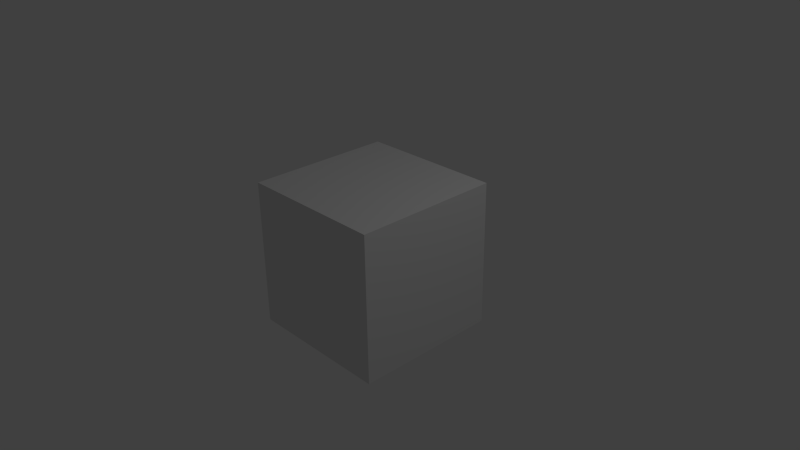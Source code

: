 # Source: revan.blend  (saved by Blender 2.68.0; exported with 4.5.12 LTS)
import bpy
from mathutils import Matrix  # noqa: F401  (used for matrix-valued properties, if any)

bpy.ops.wm.read_factory_settings(use_empty=True)
scene = bpy.context.scene
scene.name = 'Scene'

# ---- collections
col_collection_1 = bpy.data.collections.new('Collection 1'); scene.collection.children.link(col_collection_1)

# ---- materials (node trees are filled in below, after node groups)
mat_material = bpy.data.materials.new('Material')
mat_material.alpha_threshold = 0.0
mat_material.use_transparent_shadow = False
mat_material.roughness = 0.5
mat_material.line_color = (0.0, 0.0, 0.0, 1.0)

# ---- material node trees

# ---- world
world_world = bpy.data.worlds.new('World'); scene.world = world_world
world_world.color = (0.05088, 0.05088, 0.05088)
world_world.use_sun_shadow = False
world_world.sun_shadow_jitter_overblur = 0.0
world_world.cycles.sampling_method = 'MANUAL'
world_world.cycles.sample_map_resolution = 256

# ---- cameras
cam_camera = bpy.data.cameras.new('Camera')
cam_camera.clip_end = 100.0
cam_camera.lens = 35.0
cam_camera.sensor_width = 32.0
cam_camera.sensor_height = 18.0
cam_camera.ortho_scale = 7.314
cam_camera.dof.focus_distance = 0.0
cam_camera.dof.aperture_fstop = 128.0

# ---- lights
light_lamp = bpy.data.lights.new('Lamp', 'POINT')
light_lamp.transmission_factor = 0.0
light_lamp.cutoff_distance = 30.0
light_lamp.energy = 100.0
light_lamp.shadow_buffer_clip_start = 1.001
light_lamp.shadow_soft_size = 0.1
light_lamp.shadow_maximum_resolution = 0.006
light_lamp.use_absolute_resolution = True
light_lamp.cycles.use_multiple_importance_sampling = False

# ---- meshes
me_chest = bpy.data.meshes.new('chest')
me_chest.from_pydata([(-1.894, 77.56, -4.613), (-3.034, 77.13, -3.527), (-2.826, 78.32, -3.105), (-1.802, 78.99, -3.601), (0.0, 79.21, -3.773), (0.0, 77.72, -4.946), (-1.83, 75.77, -4.986), (0.0, 75.86, -5.436), (-2.952, 75.6, -3.858), (-3.185, 75.49, -2.548), (-1.764, 79.61, -2.012), (-1.742, 79.56, -0.09448), (0.0, 79.88, -0.07113), (-2.987, 78.48, -1.906), (-2.81, 78.32, -0.2401), (-3.215, 76.83, -2.059), (-3.017, 76.82, -0.5041), (0.0, 79.84, -2.065), (-2.939, 75.51, -0.632), (-1.07, 71.09, 0.5476), (-0.4099, 71.09, 0.8279), (0.0, 71.09, 0.9063), (1.894, 77.56, -4.613), (2.832, 78.32, -3.112), (3.038, 77.12, -3.534), (1.802, 78.99, -3.601), (1.83, 75.77, -4.986), (2.954, 75.6, -3.865), (3.189, 75.49, -2.555), (1.773, 79.61, -2.016), (1.742, 79.56, -0.09448), (2.996, 78.47, -1.912), (2.81, 78.32, -0.2401), (3.027, 76.82, -0.511), (3.222, 76.83, -2.066), (2.947, 75.51, -0.6387), (1.077, 71.08, 0.5453), (0.4099, 71.09, 0.8279), (-0.8541, 70.87, 1.43), (-1.766, 71.16, 1.152), (-2.043, 72.8, 1.321), (-2.507, 72.99, -0.2612), (-2.324, 72.19, -0.3443), (-2.206, 71.56, -0.1137), (-1.516, 72.6, 2.226), (-2.369, 73.86, 1.421), (0.0, 73.34, 3.474), (-0.2388, 73.32, 3.427), (-0.2048, 72.73, 3.398), (-0.8171, 70.88, 2.382), (-1.319, 70.99, 1.901), (-0.3716, 70.84, 1.593), (-0.982, 71.9, 2.628), (-0.3596, 70.8, 2.743), (-0.1495, 71.83, 3.321), (-2.887, 74.78, -0.1495), (-2.763, 74.03, -0.1975), (-2.498, 74.48, 1.462), (-2.598, 75.36, 1.552), (-1.531, 78.89, 1.96), (-1.684, 79.63, 0.4706), (-2.831, 78.36, 0.3397), (0.009013, 79.22, 2.07), (-3.13, 76.83, 0.1637), (-2.769, 76.52, 1.541), (-2.533, 77.87, 1.667), (-2.006, 77.27, 2.641), (-2.01, 76.29, 2.73), (-0.9814, 76.27, 3.414), (-1.166, 77.64, 3.104), (0.0, 76.29, 3.644), (0.0, 77.83, 3.306), (-2.736, 75.38, 1.618), (-1.975, 75.28, 2.791), (-1.977, 75.46, 2.784), (0.009154, 75.4, 3.662), (-0.9135, 75.41, 3.428), (-0.9125, 75.25, 3.419), (-2.749, 75.57, 1.598), (-3.135, 75.71, 0.02144), (0.007583, 80.01, 0.506), (-0.8605, 75.24, 3.276), (0.0, 75.24, 3.504), (-1.866, 75.26, 2.679), (-2.957, 75.5, -0.06761), (-3.095, 75.47, 0.1728), (-1.034, 71.84, 2.954), (-0.5983, 71.81, 3.328), (-1.239, 72.7, 2.983), (-0.5288, 71.01, 3.156), (-0.2196, 70.98, 3.268), (-0.4178, 70.33, 2.952), (-0.2287, 70.35, 3.062), (-1.852, 74.72, 2.919), (-1.837, 73.84, 2.708), (-1.515, 73.64, 2.937), (-1.768, 73.88, 2.66), (-1.566, 73.4, 2.677), (-1.465, 73.68, 2.876), (-2.083, 74.75, 2.703), (-2.187, 74.07, 2.426), (-2.047, 73.72, 2.306), (-2.134, 74.11, 2.352), (-1.364, 72.76, 2.729), (-1.123, 71.85, 2.729), (-1.203, 72.72, 2.92), (-0.8661, 71.11, 2.694), (-0.9832, 71.85, 2.885), (-2.186, 74.35, 2.335), (-2.637, 74.95, 1.752), (-2.533, 74.06, 1.837), (-0.6156, 72.79, 3.412), (-0.2766, 72.59, 3.576), (-0.2899, 72.77, 3.504), (-0.2859, 73.3, 3.504), (-0.6061, 72.81, 3.374), (-0.6908, 70.58, 2.679), (-0.7715, 71.11, 2.806), (-0.1327, 71.03, 3.124), (-0.2372, 71.79, 3.479), (-0.1294, 70.4, 2.931), (-1.783, 74.75, 2.868), (-2.261, 74.34, 2.41), (-1.998, 74.78, 2.666), (-2.259, 74.83, 2.397), (-1.866, 73.76, 2.124), (-1.193, 72.8, 2.618), (-0.7876, 71.14, 2.619), (-2.704, 74.92, 1.799), (-2.609, 75.03, 1.758), (-2.721, 75.01, 1.803), (-2.306, 74.37, 1.667), (-2.53, 74.37, 1.836), (-2.228, 74.07, 1.651), (-0.8163, 71.1, 2.918), (-0.6437, 70.53, 2.811), (-0.8269, 73.65, 3.3), (-1.252, 74.66, 3.363), (-0.8803, 73.62, 3.388), (-1.427, 73.45, 2.539), (-1.191, 74.7, 3.271), (-0.2317, 74.63, 3.397), (-1.091, 74.7, 3.109), (-0.5088, 70.62, 2.629), (-0.6053, 70.55, 2.737), (-0.3093, 72.75, 3.572), (-2.362, 74.8, 2.406), (-0.3814, 70.37, 2.86), (0.0, 70.84, 1.663), (0.007153, 71.71, 3.322), (0.007647, 72.53, 3.442), (0.0, 70.81, 2.857), (-0.2978, 74.63, 3.527), (-2.482, 74.96, 1.641), (-0.4076, 70.57, 2.69), (-2.046, 74.83, 2.249), (-2.447, 75.03, 1.649), (-1.565, 74.75, 2.769), (-1.836, 74.78, 2.557), (-0.3264, 70.44, 2.781), (0.008568, 74.62, 3.449), (0.0, 75.24, 3.655), (1.766, 71.16, 1.152), (0.8634, 70.87, 1.428), (2.054, 72.8, 1.316), (2.324, 72.19, -0.3443), (2.514, 72.98, -0.2667), (2.211, 71.56, -0.1176), (1.528, 72.6, 2.222), (2.38, 73.86, 1.415), (0.2202, 72.73, 3.397), (0.2548, 73.32, 3.427), (1.33, 70.99, 1.898), (0.8285, 70.88, 2.381), (0.3812, 70.84, 1.592), (0.9949, 71.9, 2.626), (0.1639, 71.83, 3.321), (0.3596, 70.8, 2.743), (2.887, 74.78, -0.1495), (2.771, 74.03, -0.2038), (2.611, 75.36, 1.547), (2.498, 74.48, 1.462), (1.531, 78.89, 1.96), (2.845, 78.36, 0.3333), (1.699, 79.63, 0.4667), (3.141, 76.83, 0.1566), (2.549, 77.86, 1.661), (2.783, 76.52, 1.535), (2.023, 77.27, 2.637), (2.027, 76.29, 2.725), (1.185, 77.64, 3.101), (0.9814, 76.27, 3.414), (2.749, 75.37, 1.612), (1.994, 75.45, 2.779), (1.975, 75.28, 2.791), (0.9125, 75.25, 3.419), (0.9313, 75.41, 3.426), (3.146, 75.71, 0.0143), (2.763, 75.57, 1.592), (0.8605, 75.24, 3.276), (1.882, 75.26, 2.675), (2.967, 75.5, -0.07434), (3.105, 75.46, 0.1658), (1.047, 71.84, 2.952), (1.253, 72.7, 2.98), (0.6127, 71.81, 3.326), (0.2332, 70.98, 3.268), (0.5421, 71.01, 3.155), (0.2287, 70.35, 3.062), (0.4301, 70.33, 2.951), (1.868, 74.72, 2.915), (1.53, 73.64, 2.934), (1.837, 73.84, 2.708), (1.768, 73.88, 2.66), (1.465, 73.68, 2.876), (1.566, 73.4, 2.677), (2.099, 74.75, 2.698), (2.202, 74.07, 2.421), (2.061, 73.72, 2.301), (2.149, 74.1, 2.347), (1.378, 72.75, 2.726), (1.203, 72.72, 2.92), (1.136, 71.85, 2.727), (0.9967, 71.85, 2.883), (0.8784, 71.11, 2.692), (2.186, 74.35, 2.335), (2.651, 74.95, 1.746), (2.546, 74.06, 1.831), (0.631, 72.79, 3.411), (0.2922, 72.59, 3.575), (0.3055, 72.77, 3.504), (0.6215, 72.81, 3.373), (0.302, 73.3, 3.504), (0.7841, 71.11, 2.804), (0.6908, 70.58, 2.679), (0.146, 71.03, 3.124), (0.2372, 71.79, 3.479), (0.1417, 70.4, 2.931), (1.799, 74.75, 2.864), (2.261, 74.34, 2.41), (2.013, 74.78, 2.662), (2.259, 74.83, 2.397), (1.879, 73.76, 2.119), (1.193, 72.8, 2.618), (0.7876, 71.14, 2.619), (2.717, 74.91, 1.793), (2.609, 75.03, 1.758), (2.735, 75.01, 1.797), (2.543, 74.37, 1.83), (2.319, 74.37, 1.661), (2.228, 74.07, 1.651), (0.8292, 71.1, 2.916), (0.6558, 70.52, 2.81), (0.8428, 73.65, 3.298), (0.8964, 73.62, 3.386), (1.269, 74.66, 3.36), (1.441, 73.45, 2.536), (1.208, 74.7, 3.269), (1.107, 74.7, 3.107), (0.2487, 74.63, 3.396), (0.5088, 70.62, 2.629), (0.6053, 70.55, 2.737), (0.3093, 72.75, 3.572), (2.377, 74.8, 2.401), (0.3935, 70.37, 2.86), (0.2978, 74.63, 3.527), (2.495, 74.96, 1.635), (0.4076, 70.57, 2.69), (2.447, 75.03, 1.649), (2.061, 74.83, 2.244), (1.851, 74.78, 2.553), (1.581, 74.75, 2.766), (0.3383, 70.43, 2.78), (-1.894, 77.56, -4.613), (-3.036, 77.13, -3.531), (-2.829, 78.32, -3.109), (-1.802, 78.99, -3.601), (0.0, 79.21, -3.773), (0.0, 77.72, -4.946), (-1.83, 75.77, -4.986), (0.0, 75.86, -5.436), (-2.953, 75.6, -3.862), (-3.187, 75.49, -2.551), (-1.769, 79.61, -2.014), (-1.742, 79.56, -0.09448), (0.0, 79.88, -0.07113), (-2.991, 78.47, -1.909), (-2.81, 78.32, -0.2401), (-3.218, 76.83, -2.062), (-3.022, 76.82, -0.5075), (0.0, 79.84, -2.065), (-2.943, 75.51, -0.6353), (-1.074, 71.09, 0.5464), (-0.4099, 71.09, 0.8279), (0.0, 71.09, 0.9063), (1.83, 75.77, -4.986), (2.953, 75.6, -3.862), (3.187, 75.49, -2.551), (2.943, 75.51, -0.6353), (1.074, 71.09, 0.5464), (0.4099, 71.09, 0.8279), (-0.8587, 70.87, 1.429), (-1.766, 71.16, 1.152), (-2.048, 72.8, 1.319), (-2.511, 72.98, -0.2639), (-2.324, 72.19, -0.3443), (-2.209, 71.56, -0.1157), (-1.522, 72.6, 2.224), (-2.375, 73.86, 1.418), (0.0, 73.34, 3.474), (-0.2468, 73.32, 3.427), (-0.2125, 72.73, 3.398), (-0.8228, 70.88, 2.381), (-1.324, 70.99, 1.9), (-0.3764, 70.84, 1.593), (-0.9884, 71.9, 2.627), (-0.3596, 70.8, 2.743), (-0.1567, 71.83, 3.321), (-2.887, 74.78, -0.1495), (-2.767, 74.03, -0.2007), (-2.498, 74.48, 1.462), (-2.605, 75.36, 1.55), (-1.531, 78.89, 1.96), (-1.691, 79.63, 0.4687), (-2.838, 78.36, 0.3365), (0.0, 79.22, 2.07), (-3.135, 76.83, 0.1602), (-2.776, 76.52, 1.538), (-2.541, 77.87, 1.664), (-2.014, 77.27, 2.639), (-2.018, 76.29, 2.727), (-0.9814, 76.27, 3.414), (-1.176, 77.64, 3.103), (0.0, 76.29, 3.644), (0.0, 77.83, 3.306), (-2.742, 75.37, 1.615), (-1.975, 75.28, 2.791), (-1.985, 75.45, 2.782), (0.0, 75.4, 3.662), (-0.9224, 75.41, 3.427), (-0.9125, 75.25, 3.419), (-2.756, 75.57, 1.595), (-3.14, 75.71, 0.01787), (0.0, 80.01, 0.506), (-0.8605, 75.24, 3.276), (0.0, 75.24, 3.504), (-1.874, 75.26, 2.677), (-2.962, 75.5, -0.07097), (-3.1, 75.47, 0.1693), (-1.041, 71.84, 2.953), (-0.6055, 71.81, 3.327), (-1.246, 72.7, 2.981), (-0.5355, 71.01, 3.155), (-0.2264, 70.98, 3.268), (-0.4239, 70.33, 2.951), (-0.2287, 70.35, 3.062), (-1.86, 74.72, 2.917), (-1.837, 73.84, 2.708), (-1.523, 73.64, 2.935), (-1.768, 73.88, 2.66), (-1.566, 73.4, 2.677), (-1.465, 73.68, 2.876), (-2.091, 74.75, 2.7), (-2.195, 74.07, 2.423), (-2.054, 73.72, 2.303), (-2.141, 74.11, 2.35), (-1.371, 72.76, 2.728), (-1.13, 71.85, 2.728), (-1.203, 72.72, 2.92), (-0.8722, 71.11, 2.693), (-0.99, 71.85, 2.884), (-2.186, 74.35, 2.335), (-2.644, 74.95, 1.749), (-2.54, 74.06, 1.834), (-0.6233, 72.79, 3.412), (-0.2844, 72.59, 3.575), (-0.2977, 72.77, 3.504), (-0.294, 73.3, 3.504), (-0.6138, 72.81, 3.373), (-0.6908, 70.58, 2.679), (-0.7778, 71.11, 2.805), (-0.1393, 71.03, 3.124), (-0.2372, 71.79, 3.479), (-0.1355, 70.4, 2.931), (-1.791, 74.75, 2.866), (-2.261, 74.34, 2.41), (-2.006, 74.78, 2.664), (-2.259, 74.83, 2.397), (-1.873, 73.76, 2.121), (-1.193, 72.8, 2.618), (-0.7876, 71.14, 2.619), (-2.711, 74.92, 1.796), (-2.609, 75.03, 1.758), (-2.728, 75.01, 1.8), (-2.312, 74.37, 1.664), (-2.536, 74.37, 1.833), (-2.228, 74.07, 1.651), (-0.8228, 71.1, 2.917), (-0.6498, 70.52, 2.811), (-0.8348, 73.65, 3.299), (-1.26, 74.66, 3.362), (-0.8884, 73.62, 3.387), (-1.434, 73.45, 2.537), (-1.199, 74.7, 3.27), (-0.2402, 74.63, 3.397), (-1.099, 74.7, 3.108), (-0.5088, 70.62, 2.629), (-0.6053, 70.55, 2.737), (-0.3093, 72.75, 3.572), (-2.369, 74.8, 2.404), (-0.3875, 70.37, 2.86), (0.0, 70.84, 1.663), (0.0, 71.71, 3.322), (0.0, 72.53, 3.442), (0.0, 70.81, 2.857), (-0.2978, 74.63, 3.527), (-2.489, 74.96, 1.638), (-0.4076, 70.57, 2.69), (-2.053, 74.83, 2.247), (-2.447, 75.03, 1.649), (-1.573, 74.75, 2.767), (-1.843, 74.78, 2.555), (-0.3324, 70.43, 2.781), (0.0, 74.62, 3.449), (0.0, 75.24, 3.655), (2.324, 72.19, -0.3443), (2.511, 72.98, -0.2639), (2.209, 71.56, -0.1157), (2.887, 74.78, -0.1495), (2.767, 74.03, -0.2007), (2.962, 75.5, -0.07097), (1.894, 77.56, -4.613), (3.036, 77.13, -3.531), (2.829, 78.32, -3.109), (1.802, 78.99, -3.601), (1.83, 75.77, -4.986), (2.953, 75.6, -3.862), (3.187, 75.49, -2.551), (1.769, 79.61, -2.014), (1.742, 79.56, -0.09448), (2.991, 78.47, -1.909), (2.81, 78.32, -0.2401), (3.218, 76.83, -2.062), (3.022, 76.82, -0.5075), (2.943, 75.51, -0.6353), (1.074, 71.09, 0.5464), (0.4099, 71.09, 0.8279), (0.8587, 70.87, 1.429), (1.766, 71.16, 1.152), (2.048, 72.8, 1.319), (2.511, 72.98, -0.2639), (2.324, 72.19, -0.3443), (2.209, 71.56, -0.1157), (1.522, 72.6, 2.224), (2.375, 73.86, 1.418), (0.2468, 73.32, 3.427), (0.2125, 72.73, 3.398), (0.8228, 70.88, 2.381), (1.324, 70.99, 1.9), (0.3764, 70.84, 1.593), (0.9884, 71.9, 2.627), (0.3596, 70.8, 2.743), (0.1567, 71.83, 3.321), (2.887, 74.78, -0.1495), (2.767, 74.03, -0.2007), (2.498, 74.48, 1.462), (2.605, 75.36, 1.55), (1.531, 78.89, 1.96), (1.691, 79.63, 0.4687), (2.838, 78.36, 0.3365), (3.135, 76.83, 0.1602), (2.776, 76.52, 1.538), (2.541, 77.87, 1.664), (2.014, 77.27, 2.639), (2.018, 76.29, 2.727), (0.9814, 76.27, 3.414), (1.176, 77.64, 3.103), (2.742, 75.37, 1.615), (1.975, 75.28, 2.791), (1.985, 75.45, 2.782), (0.9224, 75.41, 3.427), (0.9125, 75.25, 3.419), (2.756, 75.57, 1.595), (3.14, 75.71, 0.01787), (0.8605, 75.24, 3.276), (1.874, 75.26, 2.677), (2.962, 75.5, -0.07097), (3.1, 75.47, 0.1693), (1.041, 71.84, 2.953), (0.6055, 71.81, 3.327), (1.246, 72.7, 2.981), (0.5355, 71.01, 3.155), (0.2264, 70.98, 3.268), (0.4239, 70.33, 2.951), (0.2287, 70.35, 3.062), (1.86, 74.72, 2.917), (1.837, 73.84, 2.708), (1.523, 73.64, 2.935), (1.768, 73.88, 2.66), (1.566, 73.4, 2.677), (1.465, 73.68, 2.876), (2.091, 74.75, 2.7), (2.195, 74.07, 2.423), (2.054, 73.72, 2.303), (2.141, 74.11, 2.35), (1.371, 72.76, 2.728), (1.13, 71.85, 2.728), (1.203, 72.72, 2.92), (0.8722, 71.11, 2.693), (0.99, 71.85, 2.884), (2.186, 74.35, 2.335), (2.644, 74.95, 1.749), (2.54, 74.06, 1.834), (0.6233, 72.79, 3.412), (0.2844, 72.59, 3.575), (0.2977, 72.77, 3.504), (0.294, 73.3, 3.504), (0.6138, 72.81, 3.373), (0.6908, 70.58, 2.679), (0.7778, 71.11, 2.805), (0.1393, 71.03, 3.124), (0.2372, 71.79, 3.479), (0.1355, 70.4, 2.931), (1.791, 74.75, 2.866), (2.261, 74.34, 2.41), (2.006, 74.78, 2.664), (2.259, 74.83, 2.397), (1.873, 73.76, 2.121), (1.193, 72.8, 2.618), (0.7876, 71.14, 2.619), (2.711, 74.92, 1.796), (2.609, 75.03, 1.758), (2.728, 75.01, 1.8), (2.312, 74.37, 1.664), (2.536, 74.37, 1.833), (2.228, 74.07, 1.651), (0.8228, 71.1, 2.917), (0.6498, 70.52, 2.811), (0.8348, 73.65, 3.299), (1.26, 74.66, 3.362), (0.8884, 73.62, 3.387), (1.434, 73.45, 2.537), (1.199, 74.7, 3.27), (0.2402, 74.63, 3.397), (1.099, 74.7, 3.108), (0.5088, 70.62, 2.629), (0.6053, 70.55, 2.737), (0.3093, 72.75, 3.572), (2.369, 74.8, 2.404), (0.3875, 70.37, 2.86), (0.2978, 74.63, 3.527), (2.489, 74.96, 1.638), (0.4076, 70.57, 2.69), (2.053, 74.83, 2.247), (2.447, 75.03, 1.649), (1.573, 74.75, 2.767), (1.843, 74.78, 2.555), (0.3324, 70.43, 2.781)], [], [(0, 2, 1), (3, 5, 4), (1, 9, 8), (0, 7, 5), (1, 6, 0), (10, 12, 11), (13, 11, 14), (13, 16, 15), (2, 15, 1), (10, 2, 3), (17, 3, 4), (18, 15, 16), (2, 0, 3), (5, 3, 0), (9, 1, 15), (7, 0, 6), (6, 1, 8), (12, 10, 17), (11, 13, 10), (16, 13, 14), (15, 2, 13), (2, 10, 13), (3, 17, 10), (15, 18, 9), (22, 24, 23), (25, 4, 5), (24, 27, 28), (22, 5, 7), (24, 22, 26), (29, 30, 12), (31, 32, 30), (31, 34, 33), (23, 24, 34), (29, 25, 23), (17, 4, 25), (35, 33, 34), (23, 25, 22), (5, 22, 25), (28, 34, 24), (7, 26, 22), (26, 27, 24), (12, 17, 29), (30, 29, 31), (33, 32, 31), (34, 31, 23), (23, 31, 29), (25, 29, 17), (34, 28, 35), (19, 39, 38), (38, 20, 19), (40, 42, 41), (43, 42, 39), (44, 39, 40), (45, 44, 40), (46, 48, 47), (38, 50, 49), (49, 51, 38), (50, 52, 49), (49, 54, 53), (55, 45, 56), (55, 58, 57), (45, 41, 56), (59, 61, 60), (60, 62, 59), (63, 65, 64), (66, 64, 65), (67, 69, 68), (70, 69, 71), (69, 65, 59), (71, 59, 62), (72, 74, 73), (75, 77, 76), (77, 74, 76), (72, 79, 78), (11, 60, 61), (12, 80, 60), (14, 61, 63), (58, 72, 73), (81, 77, 82), (83, 73, 77), (84, 85, 58), (16, 63, 79), (85, 84, 18), (67, 78, 64), (70, 76, 68), (68, 74, 67), (64, 79, 63), (86, 88, 87), (87, 90, 89), (89, 92, 91), (93, 95, 94), (96, 98, 97), (99, 94, 100), (101, 102, 96), (103, 105, 104), (104, 107, 106), (108, 102, 109), (101, 110, 102), (105, 103, 98), (111, 112, 87), (113, 115, 114), (106, 117, 116), (105, 88, 86), (118, 90, 119), (92, 120, 91), (96, 94, 98), (121, 93, 99), (98, 95, 88), (108, 122, 102), (102, 100, 94), (123, 99, 124), (125, 101, 97), (126, 103, 104), (52, 104, 127), (128, 122, 108), (129, 124, 130), (109, 132, 131), (101, 125, 110), (132, 110, 133), (107, 86, 134), (117, 134, 135), (136, 138, 137), (139, 97, 103), (54, 119, 112), (111, 88, 95), (48, 113, 114), (140, 142, 141), (127, 106, 143), (143, 116, 144), (90, 118, 120), (93, 121, 137), (137, 140, 136), (112, 111, 145), (130, 146, 122), (129, 130, 109), (86, 87, 89), (134, 89, 135), (95, 93, 137), (135, 91, 147), (99, 122, 146), (112, 145, 48), (21, 51, 148), (54, 150, 149), (148, 53, 151), (151, 54, 149), (111, 138, 115), (114, 136, 152), (47, 114, 152), (111, 115, 113), (48, 145, 113), (152, 136, 140), (90, 87, 119), (92, 89, 90), (93, 94, 99), (99, 100, 122), (101, 96, 97), (104, 105, 107), (106, 107, 117), (109, 102, 132), (98, 103, 97), (114, 115, 136), (116, 117, 144), (105, 86, 107), (118, 119, 54), (91, 120, 147), (98, 94, 95), (121, 99, 123), (98, 88, 105), (102, 122, 100), (102, 94, 96), (124, 99, 146), (125, 97, 139), (126, 104, 52), (127, 104, 106), (128, 108, 109), (130, 124, 146), (109, 131, 153), (110, 125, 133), (132, 133, 131), (107, 134, 117), (117, 135, 144), (139, 103, 126), (54, 112, 48), (111, 95, 138), (48, 114, 47), (140, 141, 152), (143, 106, 116), (143, 144, 154), (90, 120, 92), (137, 121, 140), (130, 122, 128), (109, 130, 128), (86, 89, 134), (135, 89, 91), (95, 137, 138), (135, 147, 144), (115, 138, 136), (47, 152, 141), (111, 113, 145), (129, 156, 155), (123, 158, 157), (124, 155, 158), (109, 153, 156), (121, 157, 142), (147, 159, 154), (147, 120, 159), (87, 112, 119), (87, 88, 111), (102, 110, 132), (52, 50, 44), (139, 126, 44), (139, 44, 125), (133, 125, 45), (133, 45, 57), (153, 58, 156), (58, 153, 57), (57, 153, 131), (141, 81, 82), (141, 142, 81), (47, 141, 46), (46, 141, 160), (83, 81, 142), (83, 142, 157), (83, 157, 158), (83, 158, 155), (58, 83, 156), (156, 83, 155), (85, 18, 79), (39, 19, 43), (20, 38, 51), (42, 40, 39), (39, 44, 50), (44, 45, 125), (48, 46, 150), (50, 38, 39), (51, 49, 53), (54, 49, 52), (45, 55, 57), (58, 55, 84), (41, 45, 40), (61, 59, 65), (62, 60, 80), (65, 63, 61), (64, 66, 67), (69, 67, 66), (69, 70, 68), (65, 69, 66), (59, 71, 69), (74, 72, 78), (77, 75, 161), (74, 77, 73), (79, 72, 85), (11, 61, 14), (12, 60, 11), (14, 63, 16), (58, 73, 83), (82, 77, 161), (83, 77, 81), (58, 85, 72), (16, 79, 18), (78, 67, 74), (76, 70, 75), (74, 68, 76), (79, 64, 78), (51, 21, 20), (150, 54, 48), (53, 148, 51), (54, 151, 53), (129, 155, 124), (123, 157, 121), (124, 158, 123), (109, 156, 129), (121, 142, 140), (147, 154, 144), (52, 44, 126), (133, 57, 131), (54, 52, 127), (120, 154, 159), (154, 127, 143), (120, 127, 154), (54, 127, 118), (118, 127, 120), (160, 141, 82), (36, 163, 162), (163, 36, 37), (164, 166, 165), (167, 162, 165), (168, 164, 162), (169, 164, 168), (46, 171, 170), (163, 173, 172), (173, 163, 174), (172, 173, 175), (173, 177, 176), (178, 179, 169), (178, 181, 180), (169, 179, 166), (182, 184, 183), (184, 182, 62), (185, 187, 186), (188, 186, 187), (189, 191, 190), (70, 71, 190), (190, 182, 186), (71, 62, 182), (192, 194, 193), (75, 196, 195), (195, 196, 193), (192, 198, 197), (30, 183, 184), (12, 184, 80), (32, 185, 183), (180, 194, 192), (199, 82, 195), (200, 195, 194), (201, 180, 202), (33, 197, 185), (202, 35, 201), (189, 187, 198), (70, 191, 196), (191, 189, 193), (187, 185, 197), (203, 205, 204), (205, 207, 206), (207, 209, 208), (210, 212, 211), (213, 215, 214), (216, 217, 212), (218, 213, 219), (220, 222, 221), (222, 224, 223), (225, 226, 219), (218, 219, 227), (221, 214, 220), (228, 205, 229), (230, 232, 231), (224, 234, 233), (221, 203, 204), (235, 236, 206), (208, 209, 237), (213, 214, 212), (238, 216, 210), (214, 204, 211), (225, 219, 239), (219, 212, 217), (240, 241, 216), (242, 215, 218), (243, 222, 220), (175, 244, 222), (245, 225, 239), (246, 247, 241), (226, 249, 248), (218, 227, 242), (248, 250, 227), (223, 251, 203), (233, 252, 251), (253, 255, 254), (256, 220, 215), (176, 229, 236), (228, 211, 204), (170, 232, 230), (257, 259, 258), (244, 260, 224), (260, 261, 234), (206, 237, 235), (210, 255, 238), (255, 253, 257), (229, 262, 228), (247, 239, 263), (246, 226, 247), (203, 207, 205), (251, 252, 207), (211, 255, 210), (252, 264, 209), (216, 263, 239), (229, 170, 262), (21, 148, 174), (176, 149, 150), (148, 151, 177), (151, 149, 176), (228, 231, 254), (232, 265, 253), (171, 265, 232), (228, 230, 231), (170, 230, 262), (265, 257, 253), (206, 236, 205), (208, 206, 207), (210, 216, 212), (216, 239, 217), (218, 215, 213), (222, 223, 221), (224, 233, 223), (226, 248, 219), (214, 215, 220), (232, 253, 231), (234, 261, 233), (221, 223, 203), (235, 176, 236), (209, 264, 237), (214, 211, 212), (238, 240, 216), (214, 221, 204), (219, 217, 239), (219, 213, 212), (241, 263, 216), (242, 256, 215), (243, 175, 222), (244, 224, 222), (245, 226, 225), (247, 263, 241), (226, 266, 249), (227, 250, 242), (248, 249, 250), (223, 233, 251), (233, 261, 252), (256, 243, 220), (176, 170, 229), (228, 254, 211), (170, 171, 232), (257, 265, 259), (260, 234, 224), (260, 267, 261), (206, 208, 237), (255, 257, 238), (247, 245, 239), (226, 245, 247), (203, 251, 207), (252, 209, 207), (211, 254, 255), (252, 261, 264), (231, 253, 254), (171, 259, 265), (228, 262, 230), (246, 269, 268), (240, 271, 270), (241, 270, 269), (226, 268, 266), (238, 258, 271), (264, 267, 272), (264, 272, 237), (205, 236, 229), (205, 228, 204), (219, 248, 227), (175, 168, 172), (256, 168, 243), (256, 242, 168), (250, 169, 242), (250, 181, 169), (266, 268, 180), (180, 181, 266), (181, 249, 266), (259, 82, 199), (259, 199, 258), (171, 46, 259), (46, 160, 259), (200, 258, 199), (200, 271, 258), (200, 270, 271), (200, 269, 270), (180, 268, 200), (268, 269, 200), (202, 197, 35), (162, 167, 36), (37, 174, 163), (165, 162, 164), (162, 172, 168), (168, 242, 169), (170, 150, 46), (172, 162, 163), (174, 177, 173), (176, 175, 173), (169, 181, 178), (180, 201, 178), (166, 164, 169), (183, 186, 182), (62, 80, 184), (186, 183, 185), (187, 189, 188), (190, 188, 189), (190, 191, 70), (186, 188, 190), (182, 190, 71), (193, 198, 192), (195, 161, 75), (193, 194, 195), (197, 202, 192), (30, 32, 183), (12, 30, 184), (32, 33, 185), (180, 200, 194), (82, 161, 195), (200, 199, 195), (180, 192, 202), (33, 35, 197), (198, 193, 189), (196, 75, 70), (193, 196, 191), (197, 198, 187), (174, 37, 21), (150, 170, 176), (177, 174, 148), (176, 177, 151), (246, 241, 269), (240, 238, 271), (241, 240, 270), (226, 246, 268), (238, 257, 258), (264, 261, 267), (175, 243, 168), (250, 249, 181), (176, 244, 175), (237, 272, 267), (267, 260, 244), (237, 267, 244), (176, 235, 244), (235, 237, 244), (160, 82, 259), (273, 274, 275), (276, 277, 278), (274, 281, 282), (273, 278, 280), (274, 273, 279), (283, 284, 285), (286, 287, 284), (286, 288, 289), (275, 274, 288), (283, 276, 275), (290, 277, 276), (291, 289, 288), (275, 276, 273), (278, 273, 276), (282, 288, 274), (280, 279, 273), (279, 281, 274), (285, 290, 283), (284, 283, 286), (289, 287, 286), (288, 286, 275), (275, 286, 283), (276, 283, 290), (288, 282, 291), (481, 480, 338), (479, 478, 477), (467, 325, 334), (472, 467, 476), (476, 334, 333), (476, 475, 474), (471, 472, 473), (472, 471, 470), (325, 467, 468), (469, 468, 467), (450, 464, 454), (466, 465, 463), (454, 464, 463), (462, 461, 457), (460, 457, 458), (459, 447, 457), (458, 457, 447), (456, 455, 309), (453, 449, 454), (448, 449, 453), (451, 448, 452), (451, 450, 449), (446, 445, 447), (448, 447, 445), (292, 301, 302), (301, 292, 293), (303, 304, 305), (306, 302, 305), (307, 303, 302), (308, 303, 307), (309, 310, 311), (301, 312, 313), (312, 301, 314), (313, 312, 315), (312, 316, 317), (318, 319, 308), (318, 320, 321), (308, 319, 304), (322, 323, 324), (323, 322, 325), (326, 327, 328), (329, 328, 327), (330, 331, 332), (333, 334, 332), (332, 322, 328), (334, 325, 322), (335, 336, 337), (338, 339, 340), (340, 339, 337), (335, 341, 342), (284, 324, 323), (285, 323, 343), (287, 326, 324), (321, 336, 335), (344, 345, 340), (346, 340, 336), (347, 321, 348), (289, 342, 326), (348, 291, 347), (330, 327, 341), (333, 331, 339), (331, 330, 337), (327, 326, 342), (349, 350, 351), (350, 352, 353), (352, 354, 355), (356, 357, 358), (359, 360, 361), (362, 363, 357), (364, 359, 365), (366, 367, 368), (367, 369, 370), (371, 372, 365), (364, 365, 373), (368, 361, 366), (374, 350, 375), (376, 377, 378), (369, 379, 380), (368, 349, 351), (381, 382, 353), (355, 354, 383), (359, 361, 357), (384, 362, 356), (361, 351, 358), (371, 365, 385), (365, 357, 363), (386, 387, 362), (388, 360, 364), (389, 367, 366), (315, 390, 367), (391, 371, 385), (392, 393, 387), (372, 394, 395), (364, 373, 388), (395, 396, 373), (370, 397, 349), (380, 398, 397), (399, 400, 401), (402, 366, 360), (317, 375, 382), (374, 358, 351), (311, 377, 376), (403, 404, 405), (390, 406, 369), (406, 407, 379), (353, 383, 381), (356, 400, 384), (400, 399, 403), (375, 408, 374), (393, 385, 409), (392, 372, 393), (349, 352, 350), (397, 398, 352), (358, 400, 356), (398, 410, 354), (362, 409, 385), (375, 311, 408), (294, 411, 314), (317, 412, 413), (411, 414, 316), (414, 412, 317), (374, 378, 401), (377, 415, 399), (310, 415, 377), (374, 376, 378), (311, 376, 408), (415, 403, 399), (353, 382, 350), (355, 353, 352), (356, 362, 357), (362, 385, 363), (364, 360, 359), (367, 370, 368), (369, 380, 370), (372, 395, 365), (361, 360, 366), (377, 399, 378), (379, 407, 380), (368, 370, 349), (381, 317, 382), (354, 410, 383), (361, 358, 357), (384, 386, 362), (361, 368, 351), (365, 363, 385), (365, 359, 357), (387, 409, 362), (388, 402, 360), (389, 315, 367), (390, 369, 367), (391, 372, 371), (393, 409, 387), (372, 416, 394), (373, 396, 388), (395, 394, 396), (370, 380, 397), (380, 407, 398), (402, 389, 366), (317, 311, 375), (374, 401, 358), (311, 310, 377), (403, 415, 404), (406, 379, 369), (406, 417, 407), (353, 355, 383), (400, 403, 384), (393, 391, 385), (372, 391, 393), (349, 397, 352), (398, 354, 352), (358, 401, 400), (398, 407, 410), (378, 399, 401), (310, 404, 415), (374, 408, 376), (392, 418, 419), (386, 420, 421), (387, 421, 418), (372, 419, 416), (384, 405, 420), (410, 417, 422), (410, 422, 383), (350, 382, 375), (350, 374, 351), (365, 395, 373), (315, 307, 313), (402, 307, 389), (402, 388, 307), (396, 308, 388), (396, 320, 308), (416, 419, 321), (321, 320, 416), (320, 394, 416), (404, 345, 344), (404, 344, 405), (310, 309, 404), (309, 423, 404), (346, 405, 344), (346, 420, 405), (346, 421, 420), (346, 418, 421), (321, 419, 346), (419, 418, 346), (348, 342, 291), (302, 306, 292), (293, 314, 301), (305, 302, 303), (302, 313, 307), (307, 388, 308), (311, 413, 309), (313, 302, 301), (314, 316, 312), (317, 315, 312), (308, 320, 318), (321, 347, 318), (304, 303, 308), (324, 328, 322), (325, 343, 323), (328, 324, 326), (327, 330, 329), (332, 329, 330), (332, 331, 333), (328, 329, 332), (322, 332, 334), (337, 341, 335), (340, 424, 338), (337, 336, 340), (342, 348, 335), (284, 287, 324), (285, 284, 323), (287, 289, 326), (321, 346, 336), (345, 424, 340), (346, 344, 340), (321, 335, 348), (289, 291, 342), (341, 337, 330), (339, 338, 333), (337, 339, 331), (342, 341, 327), (314, 293, 294), (413, 311, 317), (316, 314, 411), (317, 316, 414), (392, 387, 418), (386, 384, 420), (387, 386, 421), (372, 392, 419), (384, 403, 405), (410, 407, 417), (315, 389, 307), (396, 394, 320), (317, 390, 315), (383, 422, 417), (417, 406, 390), (383, 417, 390), (317, 381, 390), (381, 383, 390), (423, 345, 404), (9, 18, 291, 282), (20, 21, 294, 293), (19, 20, 293, 292), (27, 26, 295, 296), (7, 6, 279, 280), (6, 8, 281, 279), (165, 166, 426, 425), (28, 27, 296, 297), (42, 43, 306, 305), (84, 55, 318, 347), (8, 9, 282, 281), (179, 178, 428, 429), (55, 56, 319, 318), (43, 19, 292, 306), (167, 165, 425, 427), (37, 36, 299, 300), (201, 35, 298, 430), (166, 179, 429, 426), (18, 84, 347, 291), (178, 201, 430, 428), (26, 7, 280, 295), (21, 37, 300, 294), (41, 42, 305, 304), (56, 41, 304, 319), (35, 28, 297, 298), (433, 432, 431), (278, 277, 434), (437, 436, 432), (280, 278, 431), (435, 431, 432), (285, 439, 438), (439, 441, 440), (443, 442, 440), (442, 432, 433), (433, 434, 438), (434, 277, 290), (442, 443, 444), (431, 434, 433), (434, 431, 278), (432, 442, 437), (431, 435, 280), (432, 436, 435), (438, 290, 285), (440, 438, 439), (440, 441, 443), (433, 440, 442), (438, 440, 433), (290, 438, 434), (444, 437, 442), (479, 480, 481), (483, 482, 477), (468, 469, 439), (343, 468, 285), (469, 470, 441), (477, 478, 466), (481, 345, 484), (478, 481, 485), (487, 466, 486), (470, 483, 443), (486, 444, 487), (482, 471, 474), (480, 475, 333), (479, 474, 475), (483, 470, 471), (490, 489, 488), (492, 491, 489), (494, 493, 491), (497, 496, 495), (500, 499, 498), (496, 502, 501), (504, 498, 503), (507, 506, 505), (509, 508, 506), (504, 511, 510), (512, 504, 503), (505, 500, 507), (514, 489, 513), (517, 516, 515), (519, 518, 508), (490, 488, 507), (492, 521, 520), (522, 493, 494), (496, 500, 498), (495, 501, 523), (497, 490, 500), (524, 504, 510), (502, 496, 504), (501, 526, 525), (503, 499, 527), (505, 506, 528), (506, 529, 460), (524, 510, 530), (526, 532, 531), (534, 533, 511), (527, 512, 503), (512, 535, 534), (488, 536, 509), (536, 537, 519), (540, 539, 538), (499, 505, 541), (521, 514, 462), (490, 497, 513), (515, 516, 456), (544, 543, 542), (508, 545, 529), (518, 546, 545), (520, 522, 492), (523, 539, 495), (542, 538, 539), (513, 547, 514), (548, 524, 532), (532, 511, 531), (489, 491, 488), (491, 537, 536), (495, 539, 497), (493, 549, 537), (524, 548, 501), (547, 456, 514), (459, 411, 294), (413, 412, 462), (461, 414, 411), (462, 412, 414), (540, 517, 513), (538, 550, 516), (516, 550, 455), (517, 515, 513), (547, 515, 456), (538, 542, 550), (489, 521, 492), (491, 492, 494), (496, 501, 495), (502, 524, 501), (498, 499, 503), (507, 509, 506), (509, 519, 508), (504, 534, 511), (505, 499, 500), (517, 538, 516), (519, 546, 518), (488, 509, 507), (521, 462, 520), (522, 549, 493), (496, 497, 500), (501, 525, 523), (490, 507, 500), (524, 502, 504), (496, 498, 504), (501, 548, 526), (499, 541, 527), (506, 460, 528), (506, 508, 529), (510, 511, 530), (526, 548, 532), (533, 551, 511), (527, 535, 512), (535, 533, 534), (536, 519, 509), (537, 546, 519), (505, 528, 541), (514, 456, 462), (497, 540, 513), (516, 455, 456), (543, 550, 542), (508, 518, 545), (546, 552, 545), (522, 494, 492), (523, 542, 539), (524, 530, 532), (532, 530, 511), (491, 536, 488), (491, 493, 537), (539, 540, 497), (549, 546, 537), (540, 538, 517), (550, 543, 455), (515, 547, 513), (554, 553, 531), (556, 555, 525), (553, 556, 526), (551, 554, 511), (555, 544, 523), (557, 552, 549), (522, 557, 549), (514, 521, 489), (490, 513, 489), (512, 534, 504), (458, 453, 460), (528, 453, 541), (453, 527, 541), (527, 454, 535), (454, 465, 535), (466, 554, 551), (551, 465, 466), (551, 533, 465), (484, 345, 543), (544, 484, 543), (543, 309, 455), (543, 423, 309), (484, 544, 485), (544, 555, 485), (555, 556, 485), (556, 553, 485), (485, 554, 466), (485, 553, 554), (444, 483, 487), (445, 452, 448), (447, 459, 446), (449, 448, 451), (453, 458, 448), (454, 527, 453), (309, 413, 456), (447, 448, 458), (457, 461, 459), (457, 460, 462), (463, 465, 454), (463, 486, 466), (454, 449, 450), (467, 472, 469), (468, 343, 325), (470, 469, 472), (473, 474, 471), (474, 473, 476), (333, 475, 476), (476, 473, 472), (334, 476, 467), (477, 482, 479), (338, 424, 481), (481, 478, 479), (477, 487, 483), (469, 441, 439), (468, 439, 285), (470, 443, 441), (478, 485, 466), (481, 424, 345), (481, 484, 485), (487, 477, 466), (483, 444, 443), (474, 479, 482), (333, 338, 480), (475, 480, 479), (471, 482, 483), (294, 446, 459), (462, 456, 413), (411, 459, 461), (414, 461, 462), (553, 526, 531), (555, 523, 525), (556, 525, 526), (554, 531, 511), (544, 542, 523), (552, 546, 549), (453, 528, 460), (465, 533, 535), (460, 529, 462), (552, 557, 522), (529, 545, 552), (529, 552, 522), (529, 520, 462), (529, 522, 520), (543, 345, 423)])
me_chest.polygons.foreach_set('use_smooth', [True] * 1061)
_k = set([(11, 12), (11, 14), (12, 30), (14, 16), (16, 18), (19, 20), (20, 21), (21, 37), (30, 32), (32, 33), (33, 35), (36, 37), (47, 48), (47, 141), (48, 54), (52, 54), (52, 126), (125, 133), (125, 139), (126, 139), (131, 133), (131, 153), (141, 142), (142, 157), (153, 156), (155, 156), (155, 158), (157, 158), (170, 171), (170, 176), (171, 259), (175, 176), (175, 243), (242, 250), (242, 256), (243, 256), (249, 250), (249, 266), (258, 259), (258, 271), (266, 268), (268, 269), (269, 270), (270, 271), (284, 285), (284, 287), (285, 439), (287, 289), (289, 291), (292, 293), (293, 294), (294, 300), (294, 446), (299, 300), (310, 311), (310, 404), (311, 317), (315, 317), (315, 389), (388, 396), (388, 402), (389, 402), (394, 396), (394, 416), (404, 405), (405, 420), (416, 419), (418, 419), (418, 421), (420, 421), (439, 441), (441, 443), (443, 444), (445, 446), (455, 456), (455, 543), (456, 462), (460, 462), (460, 528), (527, 535), (527, 541), (528, 541), (533, 535), (533, 551), (543, 544), (544, 555), (551, 554), (553, 554), (553, 556), (555, 556)])
me_chest.attributes.new('sharp_edge', 'BOOLEAN', 'EDGE').data.foreach_set('value', [ (min(e.vertices), max(e.vertices)) in _k for e in me_chest.edges])
_uv = me_chest.uv_layers.new(name='UVMap')
_uv.uv.foreach_set('vector', [0.01859, 0.7837, 0.03076, 0.7917, 0.02855, 0.7805, 0.02309, 0.8076, 0.007281, 0.7857, 0.007281, 0.812, 0.02855, 0.7805, 0.03551, 0.7628, 0.02641, 0.7633, 0.01859, 0.7837, 0.007281, 0.7655, 0.007281, 0.7857, 0.02855, 0.7805, 0.01708, 0.7647, 0.01859, 0.7837, 0.04, 0.8058, 0.06375, 0.8082, 0.05791, 0.7983, 0.04042, 0.7931, 0.05791, 0.7983, 0.0524, 0.7888, 0.04042, 0.7931, 0.05024, 0.7773, 0.03917, 0.7793, 0.03076, 0.7917, 0.03917, 0.7793, 0.02855, 0.7805, 0.04, 0.8058, 0.03076, 0.7917, 0.02309, 0.8076, 0.03008, 0.8243, 0.02309, 0.8076, 0.007281, 0.812, 0.04972, 0.7626, 0.03917, 0.7793, 0.05024, 0.7773, 0.03076, 0.7917, 0.01859, 0.7837, 0.02309, 0.8076, 0.007281, 0.7857, 0.02309, 0.8076, 0.01859, 0.7837, 0.03551, 0.7628, 0.02855, 0.7805, 0.03917, 0.7793, 0.007281, 0.7655, 0.01859, 0.7837, 0.01708, 0.7647, 0.01708, 0.7647, 0.02855, 0.7805, 0.02641, 0.7633, 0.06375, 0.8082, 0.04, 0.8058, 0.03008, 0.8243, 0.05791, 0.7983, 0.04042, 0.7931, 0.04, 0.8058, 0.05024, 0.7773, 0.04042, 0.7931, 0.0524, 0.7888, 0.03917, 0.7793, 0.03076, 0.7917, 0.04042, 0.7931, 0.03076, 0.7917, 0.04, 0.8058, 0.04042, 0.7931, 0.02309, 0.8076, 0.03008, 0.8243, 0.04, 0.8058, 0.03917, 0.7793, 0.04972, 0.7626, 0.03551, 0.7628, 0.1227, 0.7837, 0.1127, 0.7805, 0.1105, 0.7917, 0.1181, 0.8076, 0.134, 0.812, 0.134, 0.7857, 0.1127, 0.7805, 0.1148, 0.7633, 0.1057, 0.7628, 0.1227, 0.7837, 0.134, 0.7857, 0.134, 0.7655, 0.1127, 0.7805, 0.1227, 0.7837, 0.1242, 0.7647, 0.1012, 0.8058, 0.08333, 0.7983, 0.07881, 0.8089, 0.1008, 0.7931, 0.08883, 0.7888, 0.08333, 0.7983, 0.1008, 0.7931, 0.1021, 0.7793, 0.091, 0.7773, 0.1105, 0.7917, 0.1127, 0.7805, 0.1021, 0.7793, 0.1012, 0.8058, 0.1181, 0.8076, 0.1105, 0.7917, 0.1145, 0.8221, 0.134, 0.812, 0.1181, 0.8076, 0.09151, 0.7626, 0.091, 0.7773, 0.1021, 0.7793, 0.1105, 0.7917, 0.1181, 0.8076, 0.1227, 0.7837, 0.134, 0.7857, 0.1227, 0.7837, 0.1181, 0.8076, 0.1057, 0.7628, 0.1021, 0.7793, 0.1127, 0.7805, 0.134, 0.7655, 0.1242, 0.7647, 0.1227, 0.7837, 0.1242, 0.7647, 0.1148, 0.7633, 0.1127, 0.7805, 0.07881, 0.8089, 0.1145, 0.8221, 0.1012, 0.8058, 0.08333, 0.7983, 0.1012, 0.8058, 0.1008, 0.7931, 0.091, 0.7773, 0.08883, 0.7888, 0.1008, 0.7931, 0.1021, 0.7793, 0.1008, 0.7931, 0.1105, 0.7917, 0.1105, 0.7917, 0.1008, 0.7931, 0.1012, 0.8058, 0.1181, 0.8076, 0.1012, 0.8058, 0.1145, 0.8221, 0.1021, 0.7793, 0.1057, 0.7628, 0.09151, 0.7626, 0.8437, 0.1086, 0.8521, 0.1174, 0.8329, 0.1152, 0.8329, 0.1152, 0.8257, 0.1104, 0.8437, 0.1086, 0.8554, 0.1379, 0.8871, 0.1177, 0.8885, 0.131, 0.8797, 0.1119, 0.8871, 0.1177, 0.8521, 0.1174, 0.8402, 0.14, 0.8521, 0.1174, 0.8554, 0.1379, 0.8596, 0.1546, 0.8402, 0.14, 0.8554, 0.1379, 0.8157, 0.1533, 0.8185, 0.1464, 0.8189, 0.153, 0.8329, 0.1152, 0.8388, 0.121, 0.8287, 0.1231, 0.8287, 0.1231, 0.823, 0.1159, 0.8329, 0.1152, 0.8388, 0.121, 0.8305, 0.1342, 0.8287, 0.1231, 0.8287, 0.1231, 0.8178, 0.1372, 0.821, 0.1247, 0.8918, 0.1684, 0.8596, 0.1546, 0.8912, 0.1522, 0.8918, 0.1684, 0.8616, 0.1785, 0.861, 0.1645, 0.8596, 0.1546, 0.8885, 0.131, 0.8912, 0.1522, 0.8418, 0.2261, 0.8817, 0.2288, 0.8587, 0.244, 0.8587, 0.244, 0.8157, 0.2294, 0.8418, 0.2261, 0.8891, 0.2092, 0.8596, 0.2157, 0.8642, 0.1993, 0.8449, 0.2049, 0.8642, 0.1993, 0.8596, 0.2157, 0.8444, 0.1931, 0.8317, 0.2075, 0.8283, 0.1915, 0.8157, 0.1913, 0.8317, 0.2075, 0.8157, 0.2087, 0.8317, 0.2075, 0.8596, 0.2157, 0.8418, 0.2261, 0.8157, 0.2087, 0.8418, 0.2261, 0.8157, 0.2294, 0.8629, 0.1824, 0.8437, 0.1825, 0.8435, 0.1802, 0.8157, 0.1812, 0.8275, 0.1795, 0.8276, 0.1815, 0.8275, 0.1795, 0.8437, 0.1825, 0.8276, 0.1815, 0.8629, 0.1824, 0.8919, 0.1907, 0.8633, 0.1854, 0.8694, 0.2485, 0.8587, 0.244, 0.8817, 0.2288, 0.8157, 0.2555, 0.8157, 0.2497, 0.8587, 0.244, 0.8927, 0.2326, 0.8817, 0.2288, 0.8891, 0.2092, 0.8616, 0.1785, 0.8629, 0.1824, 0.8435, 0.1802, 0.8271, 0.1757, 0.8275, 0.1795, 0.8157, 0.1756, 0.8428, 0.1763, 0.8435, 0.1802, 0.8275, 0.1795, 0.8912, 0.1835, 0.8884, 0.1859, 0.8616, 0.1785, 0.9018, 0.2135, 0.8891, 0.2092, 0.8919, 0.1907, 0.8884, 0.1859, 0.8912, 0.1835, 0.904, 0.185, 0.8444, 0.1931, 0.8633, 0.1854, 0.8642, 0.1993, 0.8157, 0.1913, 0.8276, 0.1815, 0.8283, 0.1915, 0.8283, 0.1915, 0.8437, 0.1825, 0.8444, 0.1931, 0.8642, 0.1993, 0.8919, 0.1907, 0.8891, 0.2092, 0.7332, 0.3101, 0.7382, 0.3301, 0.7211, 0.3135, 0.7211, 0.3135, 0.7121, 0.2967, 0.7199, 0.2959, 0.7199, 0.2959, 0.7124, 0.2831, 0.7174, 0.2816, 0.7535, 0.3838, 0.7452, 0.3541, 0.7548, 0.3585, 0.7557, 0.3575, 0.7461, 0.3524, 0.7499, 0.3452, 0.7611, 0.3845, 0.7548, 0.3585, 0.7667, 0.3641, 0.7646, 0.3529, 0.7681, 0.3634, 0.7557, 0.3575, 0.7455, 0.3289, 0.74, 0.3298, 0.7392, 0.3076, 0.7392, 0.3076, 0.7347, 0.3094, 0.7323, 0.2922, 0.7699, 0.3717, 0.7681, 0.3634, 0.7901, 0.3883, 0.7646, 0.3529, 0.7838, 0.3613, 0.7681, 0.3634, 0.74, 0.3298, 0.7455, 0.3289, 0.7461, 0.3524, 0.722, 0.3342, 0.7132, 0.3325, 0.7211, 0.3135, 0.7135, 0.3359, 0.7212, 0.3359, 0.7135, 0.3484, 0.7323, 0.2922, 0.7293, 0.2937, 0.7273, 0.2817, 0.74, 0.3298, 0.7382, 0.3301, 0.7332, 0.3101, 0.7101, 0.2957, 0.7121, 0.2967, 0.7122, 0.3145, 0.7124, 0.2831, 0.7101, 0.282, 0.7174, 0.2816, 0.7557, 0.3575, 0.7548, 0.3585, 0.7461, 0.3524, 0.7527, 0.3854, 0.7535, 0.3838, 0.7611, 0.3845, 0.7461, 0.3524, 0.7452, 0.3541, 0.7382, 0.3301, 0.7699, 0.3717, 0.7685, 0.372, 0.7681, 0.3634, 0.7681, 0.3634, 0.7667, 0.3641, 0.7548, 0.3585, 0.76, 0.3858, 0.7611, 0.3845, 0.7701, 0.3871, 0.7665, 0.3499, 0.7646, 0.3529, 0.7499, 0.3452, 0.7481, 0.3281, 0.7455, 0.3289, 0.7392, 0.3076, 0.7435, 0.3053, 0.7392, 0.3076, 0.7367, 0.29, 0.7888, 0.3891, 0.7685, 0.372, 0.7699, 0.3717, 0.7886, 0.394, 0.7701, 0.3871, 0.7872, 0.3919, 0.7901, 0.3883, 0.7838, 0.3713, 0.7859, 0.3718, 0.7646, 0.3529, 0.7665, 0.3499, 0.7838, 0.3613, 0.7838, 0.3713, 0.7838, 0.3613, 0.7858, 0.3602, 0.7347, 0.3094, 0.7332, 0.3101, 0.7279, 0.2947, 0.7293, 0.2937, 0.7279, 0.2947, 0.7238, 0.2828, 0.7267, 0.3559, 0.7284, 0.3556, 0.7367, 0.382, 0.7526, 0.3427, 0.7499, 0.3452, 0.7455, 0.3289, 0.7104, 0.3135, 0.7122, 0.3145, 0.7132, 0.3325, 0.722, 0.3342, 0.7382, 0.3301, 0.7452, 0.3541, 0.7117, 0.3339, 0.7135, 0.3359, 0.7135, 0.3484, 0.7354, 0.3834, 0.735, 0.3849, 0.7123, 0.3832, 0.7367, 0.29, 0.7323, 0.2922, 0.7287, 0.28, 0.7287, 0.28, 0.7273, 0.2817, 0.7248, 0.2818, 0.7121, 0.2967, 0.7101, 0.2957, 0.7101, 0.282, 0.7535, 0.3838, 0.7527, 0.3854, 0.7367, 0.382, 0.7367, 0.382, 0.7354, 0.3834, 0.7267, 0.3559, 0.7132, 0.3325, 0.722, 0.3342, 0.7138, 0.3351, 0.7872, 0.3919, 0.7713, 0.3858, 0.7685, 0.372, 0.7886, 0.394, 0.7872, 0.3919, 0.7901, 0.3883, 0.7332, 0.3101, 0.7211, 0.3135, 0.7199, 0.2959, 0.7279, 0.2947, 0.7199, 0.2959, 0.7238, 0.2828, 0.7452, 0.3541, 0.7535, 0.3838, 0.7367, 0.382, 0.7238, 0.2828, 0.7174, 0.2816, 0.7168, 0.2806, 0.7611, 0.3845, 0.7685, 0.372, 0.7713, 0.3858, 0.7132, 0.3325, 0.7138, 0.3351, 0.7117, 0.3339, 0.8157, 0.111, 0.823, 0.1159, 0.8157, 0.1164, 0.8178, 0.1372, 0.8157, 0.1446, 0.8157, 0.1361, 0.8157, 0.1164, 0.821, 0.1247, 0.8157, 0.1255, 0.8157, 0.1255, 0.8178, 0.1372, 0.8157, 0.1361, 0.722, 0.3342, 0.7284, 0.3556, 0.7212, 0.3359, 0.7135, 0.3484, 0.7267, 0.3559, 0.7135, 0.3818, 0.7124, 0.3482, 0.7135, 0.3484, 0.7135, 0.3818, 0.722, 0.3342, 0.7212, 0.3359, 0.7135, 0.3359, 0.7117, 0.3339, 0.7138, 0.3351, 0.7135, 0.3359, 0.7135, 0.3818, 0.7267, 0.3559, 0.7354, 0.3834, 0.7121, 0.2967, 0.7211, 0.3135, 0.7122, 0.3145, 0.7124, 0.2831, 0.7199, 0.2959, 0.7121, 0.2967, 0.7535, 0.3838, 0.7548, 0.3585, 0.7611, 0.3845, 0.7611, 0.3845, 0.7667, 0.3641, 0.7685, 0.372, 0.7646, 0.3529, 0.7557, 0.3575, 0.7499, 0.3452, 0.7392, 0.3076, 0.74, 0.3298, 0.7347, 0.3094, 0.7323, 0.2922, 0.7347, 0.3094, 0.7293, 0.2937, 0.7901, 0.3883, 0.7681, 0.3634, 0.7838, 0.3713, 0.7461, 0.3524, 0.7455, 0.3289, 0.7499, 0.3452, 0.7135, 0.3484, 0.7212, 0.3359, 0.7267, 0.3559, 0.7273, 0.2817, 0.7293, 0.2937, 0.7248, 0.2818, 0.74, 0.3298, 0.7332, 0.3101, 0.7347, 0.3094, 0.7101, 0.2957, 0.7122, 0.3145, 0.7104, 0.3135, 0.7174, 0.2816, 0.7101, 0.282, 0.7168, 0.2806, 0.7461, 0.3524, 0.7548, 0.3585, 0.7452, 0.3541, 0.7527, 0.3854, 0.7611, 0.3845, 0.76, 0.3858, 0.7461, 0.3524, 0.7382, 0.3301, 0.74, 0.3298, 0.7681, 0.3634, 0.7685, 0.372, 0.7667, 0.3641, 0.7681, 0.3634, 0.7548, 0.3585, 0.7557, 0.3575, 0.7701, 0.3871, 0.7611, 0.3845, 0.7713, 0.3858, 0.7665, 0.3499, 0.7499, 0.3452, 0.7526, 0.3427, 0.7481, 0.3281, 0.7392, 0.3076, 0.7435, 0.3053, 0.7367, 0.29, 0.7392, 0.3076, 0.7323, 0.2922, 0.7888, 0.3891, 0.7699, 0.3717, 0.7901, 0.3883, 0.7872, 0.3919, 0.7701, 0.3871, 0.7713, 0.3858, 0.7901, 0.3883, 0.7859, 0.3718, 0.7922, 0.3886, 0.7838, 0.3613, 0.7665, 0.3499, 0.7858, 0.3602, 0.7838, 0.3713, 0.7858, 0.3602, 0.7859, 0.3718, 0.7347, 0.3094, 0.7279, 0.2947, 0.7293, 0.2937, 0.7293, 0.2937, 0.7238, 0.2828, 0.7248, 0.2818, 0.7526, 0.3427, 0.7455, 0.3289, 0.7481, 0.3281, 0.7104, 0.3135, 0.7132, 0.3325, 0.7117, 0.3339, 0.722, 0.3342, 0.7452, 0.3541, 0.7284, 0.3556, 0.7117, 0.3339, 0.7135, 0.3484, 0.7124, 0.3482, 0.7354, 0.3834, 0.7123, 0.3832, 0.7135, 0.3818, 0.7287, 0.28, 0.7323, 0.2922, 0.7273, 0.2817, 0.7287, 0.28, 0.7248, 0.2818, 0.716, 0.2784, 0.7121, 0.2967, 0.7101, 0.282, 0.7124, 0.2831, 0.7367, 0.382, 0.7527, 0.3854, 0.7354, 0.3834, 0.7872, 0.3919, 0.7685, 0.372, 0.7888, 0.3891, 0.7901, 0.3883, 0.7872, 0.3919, 0.7888, 0.3891, 0.7332, 0.3101, 0.7199, 0.2959, 0.7279, 0.2947, 0.7238, 0.2828, 0.7199, 0.2959, 0.7174, 0.2816, 0.7452, 0.3541, 0.7367, 0.382, 0.7284, 0.3556, 0.7238, 0.2828, 0.7168, 0.2806, 0.7248, 0.2818, 0.7212, 0.3359, 0.7284, 0.3556, 0.7267, 0.3559, 0.7124, 0.3482, 0.7135, 0.3818, 0.7123, 0.3832, 0.722, 0.3342, 0.7135, 0.3359, 0.7138, 0.3351, 0.7886, 0.394, 0.7902, 0.3964, 0.7693, 0.3882, 0.76, 0.3858, 0.7598, 0.3872, 0.7522, 0.387, 0.7701, 0.3871, 0.7693, 0.3882, 0.7598, 0.3872, 0.7901, 0.3883, 0.7922, 0.3886, 0.7902, 0.3964, 0.7527, 0.3854, 0.7522, 0.387, 0.735, 0.3849, 0.7168, 0.2806, 0.7156, 0.2802, 0.716, 0.2784, 0.7168, 0.2806, 0.7101, 0.282, 0.7156, 0.2802, 0.7211, 0.3135, 0.7132, 0.3325, 0.7122, 0.3145, 0.7211, 0.3135, 0.7382, 0.3301, 0.722, 0.3342, 0.7681, 0.3634, 0.7838, 0.3613, 0.7838, 0.3713, 0.8305, 0.1342, 0.8388, 0.121, 0.8402, 0.14, 0.8373, 0.1518, 0.8335, 0.1441, 0.8402, 0.14, 0.8373, 0.1518, 0.8402, 0.14, 0.846, 0.1549, 0.8551, 0.1583, 0.846, 0.1549, 0.8596, 0.1546, 0.8551, 0.1583, 0.8596, 0.1546, 0.861, 0.1645, 0.8591, 0.1723, 0.8616, 0.1785, 0.8584, 0.1734, 0.8616, 0.1785, 0.8591, 0.1723, 0.861, 0.1645, 0.861, 0.1645, 0.8591, 0.1723, 0.8562, 0.163, 0.8188, 0.1683, 0.8271, 0.1757, 0.8157, 0.1756, 0.8188, 0.1683, 0.8306, 0.169, 0.8271, 0.1757, 0.8189, 0.153, 0.8188, 0.1683, 0.8157, 0.1533, 0.8157, 0.1533, 0.8188, 0.1683, 0.8157, 0.1681, 0.8428, 0.1763, 0.8271, 0.1757, 0.8306, 0.169, 0.8428, 0.1763, 0.8306, 0.169, 0.8382, 0.1695, 0.8428, 0.1763, 0.8382, 0.1695, 0.843, 0.1698, 0.8428, 0.1763, 0.843, 0.1698, 0.8478, 0.1704, 0.8616, 0.1785, 0.8428, 0.1763, 0.8584, 0.1734, 0.8584, 0.1734, 0.8428, 0.1763, 0.8478, 0.1704, 0.8884, 0.1859, 0.904, 0.185, 0.8919, 0.1907, 0.8521, 0.1174, 0.8437, 0.1086, 0.8797, 0.1119, 0.8257, 0.1104, 0.8329, 0.1152, 0.823, 0.1159, 0.8871, 0.1177, 0.8554, 0.1379, 0.8521, 0.1174, 0.8521, 0.1174, 0.8402, 0.14, 0.8388, 0.121, 0.8402, 0.14, 0.8596, 0.1546, 0.846, 0.1549, 0.8185, 0.1464, 0.8157, 0.1533, 0.8157, 0.1446, 0.8388, 0.121, 0.8329, 0.1152, 0.8521, 0.1174, 0.823, 0.1159, 0.8287, 0.1231, 0.821, 0.1247, 0.8178, 0.1372, 0.8287, 0.1231, 0.8305, 0.1342, 0.8596, 0.1546, 0.8918, 0.1684, 0.861, 0.1645, 0.8616, 0.1785, 0.8918, 0.1684, 0.8912, 0.1835, 0.8885, 0.131, 0.8596, 0.1546, 0.8554, 0.1379, 0.8817, 0.2288, 0.8418, 0.2261, 0.8596, 0.2157, 0.8157, 0.2294, 0.8587, 0.244, 0.8157, 0.2497, 0.8596, 0.2157, 0.8891, 0.2092, 0.8817, 0.2288, 0.8642, 0.1993, 0.8449, 0.2049, 0.8444, 0.1931, 0.8317, 0.2075, 0.8444, 0.1931, 0.8449, 0.2049, 0.8317, 0.2075, 0.8157, 0.1913, 0.8283, 0.1915, 0.8596, 0.2157, 0.8317, 0.2075, 0.8449, 0.2049, 0.8418, 0.2261, 0.8157, 0.2087, 0.8317, 0.2075, 0.8437, 0.1825, 0.8629, 0.1824, 0.8633, 0.1854, 0.8275, 0.1795, 0.8157, 0.1812, 0.8157, 0.1793, 0.8437, 0.1825, 0.8275, 0.1795, 0.8435, 0.1802, 0.8919, 0.1907, 0.8629, 0.1824, 0.8884, 0.1859, 0.8694, 0.2485, 0.8817, 0.2288, 0.8927, 0.2326, 0.8157, 0.2555, 0.8587, 0.244, 0.8694, 0.2485, 0.8927, 0.2326, 0.8891, 0.2092, 0.9018, 0.2135, 0.8616, 0.1785, 0.8435, 0.1802, 0.8428, 0.1763, 0.8157, 0.1756, 0.8275, 0.1795, 0.8157, 0.1793, 0.8428, 0.1763, 0.8275, 0.1795, 0.8271, 0.1757, 0.8616, 0.1785, 0.8884, 0.1859, 0.8629, 0.1824, 0.9018, 0.2135, 0.8919, 0.1907, 0.904, 0.185, 0.8633, 0.1854, 0.8444, 0.1931, 0.8437, 0.1825, 0.8276, 0.1815, 0.8157, 0.1913, 0.8157, 0.1812, 0.8437, 0.1825, 0.8283, 0.1915, 0.8276, 0.1815, 0.8919, 0.1907, 0.8642, 0.1993, 0.8633, 0.1854, 0.823, 0.1159, 0.8157, 0.111, 0.8257, 0.1104, 0.8157, 0.1446, 0.8178, 0.1372, 0.8185, 0.1464, 0.821, 0.1247, 0.8157, 0.1164, 0.823, 0.1159, 0.8178, 0.1372, 0.8157, 0.1255, 0.821, 0.1247, 0.7886, 0.394, 0.7693, 0.3882, 0.7701, 0.3871, 0.76, 0.3858, 0.7522, 0.387, 0.7527, 0.3854, 0.7701, 0.3871, 0.7598, 0.3872, 0.76, 0.3858, 0.7901, 0.3883, 0.7902, 0.3964, 0.7886, 0.394, 0.7527, 0.3854, 0.735, 0.3849, 0.7354, 0.3834, 0.7168, 0.2806, 0.716, 0.2784, 0.7248, 0.2818, 0.8305, 0.1342, 0.8402, 0.14, 0.8335, 0.1441, 0.8551, 0.1583, 0.861, 0.1645, 0.8562, 0.163, 0.7621, 0.2856, 0.7435, 0.3053, 0.7367, 0.29, 0.7101, 0.282, 0.716, 0.2784, 0.7156, 0.2802, 0.7301, 0.2776, 0.7367, 0.29, 0.7287, 0.28, 0.7341, 0.2711, 0.7367, 0.29, 0.7301, 0.2776, 0.7621, 0.2856, 0.7367, 0.29, 0.7463, 0.2773, 0.7463, 0.2773, 0.7367, 0.29, 0.7341, 0.2711, 0.8157, 0.1681, 0.8188, 0.1683, 0.8157, 0.1756, 0.7878, 0.1086, 0.7986, 0.1152, 0.7794, 0.1174, 0.7986, 0.1152, 0.7878, 0.1086, 0.8058, 0.1104, 0.7761, 0.1379, 0.743, 0.131, 0.7443, 0.1177, 0.7517, 0.1119, 0.7794, 0.1174, 0.7443, 0.1177, 0.7913, 0.14, 0.7761, 0.1379, 0.7794, 0.1174, 0.7719, 0.1546, 0.7761, 0.1379, 0.7913, 0.14, 0.8157, 0.1533, 0.8126, 0.153, 0.813, 0.1464, 0.7986, 0.1152, 0.8027, 0.1231, 0.7927, 0.121, 0.8027, 0.1231, 0.7986, 0.1152, 0.8085, 0.1159, 0.7927, 0.121, 0.8027, 0.1231, 0.801, 0.1342, 0.8027, 0.1231, 0.8104, 0.1247, 0.8137, 0.1372, 0.7396, 0.1684, 0.7403, 0.1522, 0.7719, 0.1546, 0.7396, 0.1684, 0.7705, 0.1645, 0.7698, 0.1785, 0.7719, 0.1546, 0.7403, 0.1522, 0.743, 0.131, 0.7897, 0.2261, 0.7727, 0.244, 0.7498, 0.2288, 0.7727, 0.244, 0.7897, 0.2261, 0.8157, 0.2294, 0.7424, 0.2092, 0.7673, 0.1993, 0.7719, 0.2157, 0.7866, 0.2049, 0.7719, 0.2157, 0.7673, 0.1993, 0.787, 0.1931, 0.8031, 0.1915, 0.7998, 0.2075, 0.8157, 0.1913, 0.8157, 0.2087, 0.7998, 0.2075, 0.7998, 0.2075, 0.7897, 0.2261, 0.7719, 0.2157, 0.8157, 0.2087, 0.8157, 0.2294, 0.7897, 0.2261, 0.7685, 0.1824, 0.788, 0.1802, 0.7878, 0.1825, 0.8157, 0.1812, 0.8039, 0.1815, 0.804, 0.1795, 0.804, 0.1795, 0.8039, 0.1815, 0.7878, 0.1825, 0.7685, 0.1824, 0.7681, 0.1854, 0.7396, 0.1907, 0.762, 0.2485, 0.7498, 0.2288, 0.7727, 0.244, 0.8157, 0.2555, 0.7727, 0.244, 0.8157, 0.2497, 0.7388, 0.2326, 0.7424, 0.2092, 0.7498, 0.2288, 0.7698, 0.1785, 0.788, 0.1802, 0.7685, 0.1824, 0.8044, 0.1757, 0.8157, 0.1756, 0.804, 0.1795, 0.7887, 0.1763, 0.804, 0.1795, 0.788, 0.1802, 0.7402, 0.1835, 0.7698, 0.1785, 0.743, 0.1859, 0.7296, 0.2135, 0.7396, 0.1907, 0.7424, 0.2092, 0.743, 0.1859, 0.7274, 0.185, 0.7402, 0.1835, 0.787, 0.1931, 0.7673, 0.1993, 0.7681, 0.1854, 0.8157, 0.1913, 0.8031, 0.1915, 0.8039, 0.1815, 0.8031, 0.1915, 0.787, 0.1931, 0.7878, 0.1825, 0.7673, 0.1993, 0.7424, 0.2092, 0.7396, 0.1907, 0.6831, 0.31, 0.6952, 0.3134, 0.6782, 0.33, 0.6952, 0.3134, 0.6965, 0.2958, 0.7042, 0.2966, 0.6965, 0.2958, 0.6989, 0.2815, 0.7039, 0.283, 0.6628, 0.3837, 0.6615, 0.3584, 0.6711, 0.354, 0.6606, 0.3574, 0.6665, 0.3451, 0.6702, 0.3523, 0.6553, 0.3844, 0.6496, 0.364, 0.6615, 0.3584, 0.6517, 0.3528, 0.6606, 0.3574, 0.6483, 0.3633, 0.6708, 0.3288, 0.6772, 0.3075, 0.6763, 0.3297, 0.6772, 0.3075, 0.6841, 0.2921, 0.6816, 0.3093, 0.6464, 0.3716, 0.6262, 0.3882, 0.6483, 0.3633, 0.6517, 0.3528, 0.6483, 0.3633, 0.6325, 0.3612, 0.6763, 0.3297, 0.6702, 0.3523, 0.6708, 0.3288, 0.6943, 0.3341, 0.6952, 0.3134, 0.7032, 0.3324, 0.7028, 0.3358, 0.7029, 0.3483, 0.6951, 0.3358, 0.6841, 0.2921, 0.6891, 0.2816, 0.6871, 0.2936, 0.6763, 0.3297, 0.6831, 0.31, 0.6782, 0.33, 0.7062, 0.2956, 0.7042, 0.3144, 0.7042, 0.2966, 0.7039, 0.283, 0.6989, 0.2815, 0.7062, 0.2819, 0.6606, 0.3574, 0.6702, 0.3523, 0.6615, 0.3584, 0.6636, 0.3853, 0.6553, 0.3844, 0.6628, 0.3837, 0.6702, 0.3523, 0.6782, 0.33, 0.6711, 0.354, 0.6464, 0.3716, 0.6483, 0.3633, 0.6478, 0.3719, 0.6483, 0.3633, 0.6615, 0.3584, 0.6496, 0.364, 0.6563, 0.3857, 0.6462, 0.387, 0.6553, 0.3844, 0.6499, 0.3498, 0.6665, 0.3451, 0.6517, 0.3528, 0.6682, 0.328, 0.6772, 0.3075, 0.6708, 0.3288, 0.6728, 0.3052, 0.6797, 0.2899, 0.6772, 0.3075, 0.6275, 0.389, 0.6464, 0.3716, 0.6478, 0.3719, 0.6278, 0.3939, 0.6291, 0.3918, 0.6462, 0.387, 0.6262, 0.3882, 0.6305, 0.3717, 0.6326, 0.3712, 0.6517, 0.3528, 0.6325, 0.3612, 0.6499, 0.3498, 0.6326, 0.3712, 0.6305, 0.3601, 0.6325, 0.3612, 0.6816, 0.3093, 0.6885, 0.2946, 0.6831, 0.31, 0.6871, 0.2936, 0.6925, 0.2827, 0.6885, 0.2946, 0.6897, 0.3558, 0.6796, 0.3819, 0.6879, 0.3555, 0.6637, 0.3426, 0.6708, 0.3288, 0.6665, 0.3451, 0.706, 0.3134, 0.7032, 0.3324, 0.7042, 0.3144, 0.6943, 0.3341, 0.6711, 0.354, 0.6782, 0.33, 0.7047, 0.3338, 0.7029, 0.3483, 0.7028, 0.3358, 0.6809, 0.3833, 0.704, 0.3831, 0.6814, 0.3848, 0.6797, 0.2899, 0.6876, 0.2799, 0.6841, 0.2921, 0.6876, 0.2799, 0.6916, 0.2817, 0.6891, 0.2816, 0.7042, 0.2966, 0.7062, 0.2819, 0.7062, 0.2956, 0.6628, 0.3837, 0.6796, 0.3819, 0.6636, 0.3853, 0.6796, 0.3819, 0.6897, 0.3558, 0.6809, 0.3833, 0.7032, 0.3324, 0.7026, 0.335, 0.6943, 0.3341, 0.6291, 0.3918, 0.6478, 0.3719, 0.6451, 0.3857, 0.6278, 0.3939, 0.6262, 0.3882, 0.6291, 0.3918, 0.6831, 0.31, 0.6965, 0.2958, 0.6952, 0.3134, 0.6885, 0.2946, 0.6925, 0.2827, 0.6965, 0.2958, 0.6711, 0.354, 0.6796, 0.3819, 0.6628, 0.3837, 0.6925, 0.2827, 0.6995, 0.2805, 0.6989, 0.2815, 0.6553, 0.3844, 0.6451, 0.3857, 0.6478, 0.3719, 0.7032, 0.3324, 0.7047, 0.3338, 0.7026, 0.335, 0.8157, 0.111, 0.8157, 0.1164, 0.8085, 0.1159, 0.8137, 0.1372, 0.8157, 0.1361, 0.8157, 0.1446, 0.8157, 0.1164, 0.8157, 0.1255, 0.8104, 0.1247, 0.8157, 0.1255, 0.8157, 0.1361, 0.8137, 0.1372, 0.6943, 0.3341, 0.6951, 0.3358, 0.6879, 0.3555, 0.7029, 0.3483, 0.7028, 0.3817, 0.6897, 0.3558, 0.7039, 0.3481, 0.7028, 0.3817, 0.7029, 0.3483, 0.6943, 0.3341, 0.7028, 0.3358, 0.6951, 0.3358, 0.7047, 0.3338, 0.7028, 0.3358, 0.7026, 0.335, 0.7028, 0.3817, 0.6809, 0.3833, 0.6897, 0.3558, 0.7042, 0.2966, 0.7042, 0.3144, 0.6952, 0.3134, 0.7039, 0.283, 0.7042, 0.2966, 0.6965, 0.2958, 0.6628, 0.3837, 0.6553, 0.3844, 0.6615, 0.3584, 0.6553, 0.3844, 0.6478, 0.3719, 0.6496, 0.364, 0.6517, 0.3528, 0.6665, 0.3451, 0.6606, 0.3574, 0.6772, 0.3075, 0.6816, 0.3093, 0.6763, 0.3297, 0.6841, 0.2921, 0.6871, 0.2936, 0.6816, 0.3093, 0.6262, 0.3882, 0.6326, 0.3712, 0.6483, 0.3633, 0.6702, 0.3523, 0.6665, 0.3451, 0.6708, 0.3288, 0.7029, 0.3483, 0.6897, 0.3558, 0.6951, 0.3358, 0.6891, 0.2816, 0.6916, 0.2817, 0.6871, 0.2936, 0.6763, 0.3297, 0.6816, 0.3093, 0.6831, 0.31, 0.7062, 0.2956, 0.706, 0.3134, 0.7042, 0.3144, 0.6989, 0.2815, 0.6995, 0.2805, 0.7062, 0.2819, 0.6702, 0.3523, 0.6711, 0.354, 0.6615, 0.3584, 0.6636, 0.3853, 0.6563, 0.3857, 0.6553, 0.3844, 0.6702, 0.3523, 0.6763, 0.3297, 0.6782, 0.33, 0.6483, 0.3633, 0.6496, 0.364, 0.6478, 0.3719, 0.6483, 0.3633, 0.6606, 0.3574, 0.6615, 0.3584, 0.6462, 0.387, 0.6451, 0.3857, 0.6553, 0.3844, 0.6499, 0.3498, 0.6637, 0.3426, 0.6665, 0.3451, 0.6682, 0.328, 0.6728, 0.3052, 0.6772, 0.3075, 0.6797, 0.2899, 0.6841, 0.2921, 0.6772, 0.3075, 0.6275, 0.389, 0.6262, 0.3882, 0.6464, 0.3716, 0.6291, 0.3918, 0.6451, 0.3857, 0.6462, 0.387, 0.6262, 0.3882, 0.6241, 0.3885, 0.6305, 0.3717, 0.6325, 0.3612, 0.6305, 0.3601, 0.6499, 0.3498, 0.6326, 0.3712, 0.6305, 0.3717, 0.6305, 0.3601, 0.6816, 0.3093, 0.6871, 0.2936, 0.6885, 0.2946, 0.6871, 0.2936, 0.6916, 0.2817, 0.6925, 0.2827, 0.6637, 0.3426, 0.6682, 0.328, 0.6708, 0.3288, 0.706, 0.3134, 0.7047, 0.3338, 0.7032, 0.3324, 0.6943, 0.3341, 0.6879, 0.3555, 0.6711, 0.354, 0.7047, 0.3338, 0.7039, 0.3481, 0.7029, 0.3483, 0.6809, 0.3833, 0.7028, 0.3817, 0.704, 0.3831, 0.6876, 0.2799, 0.6891, 0.2816, 0.6841, 0.2921, 0.6876, 0.2799, 0.7003, 0.2783, 0.6916, 0.2817, 0.7042, 0.2966, 0.7039, 0.283, 0.7062, 0.2819, 0.6796, 0.3819, 0.6809, 0.3833, 0.6636, 0.3853, 0.6291, 0.3918, 0.6275, 0.389, 0.6478, 0.3719, 0.6262, 0.3882, 0.6275, 0.389, 0.6291, 0.3918, 0.6831, 0.31, 0.6885, 0.2946, 0.6965, 0.2958, 0.6925, 0.2827, 0.6989, 0.2815, 0.6965, 0.2958, 0.6711, 0.354, 0.6879, 0.3555, 0.6796, 0.3819, 0.6925, 0.2827, 0.6916, 0.2817, 0.6995, 0.2805, 0.6951, 0.3358, 0.6897, 0.3558, 0.6879, 0.3555, 0.7039, 0.3481, 0.704, 0.3831, 0.7028, 0.3817, 0.6943, 0.3341, 0.7026, 0.335, 0.7028, 0.3358, 0.6278, 0.3939, 0.647, 0.3881, 0.6261, 0.3963, 0.6563, 0.3857, 0.6641, 0.3869, 0.6565, 0.3871, 0.6462, 0.387, 0.6565, 0.3871, 0.647, 0.3881, 0.6262, 0.3882, 0.6261, 0.3963, 0.6241, 0.3885, 0.6636, 0.3853, 0.6814, 0.3848, 0.6641, 0.3869, 0.6995, 0.2805, 0.7003, 0.2783, 0.7008, 0.2801, 0.6995, 0.2805, 0.7008, 0.2801, 0.7062, 0.2819, 0.6952, 0.3134, 0.7042, 0.3144, 0.7032, 0.3324, 0.6952, 0.3134, 0.6943, 0.3341, 0.6782, 0.33, 0.6483, 0.3633, 0.6326, 0.3712, 0.6325, 0.3612, 0.801, 0.1342, 0.7913, 0.14, 0.7927, 0.121, 0.7941, 0.1518, 0.7913, 0.14, 0.798, 0.1441, 0.7941, 0.1518, 0.7854, 0.1549, 0.7913, 0.14, 0.7764, 0.1583, 0.7719, 0.1546, 0.7854, 0.1549, 0.7764, 0.1583, 0.7705, 0.1645, 0.7719, 0.1546, 0.7724, 0.1723, 0.7731, 0.1734, 0.7698, 0.1785, 0.7698, 0.1785, 0.7705, 0.1645, 0.7724, 0.1723, 0.7705, 0.1645, 0.7752, 0.163, 0.7724, 0.1723, 0.8126, 0.1683, 0.8157, 0.1756, 0.8044, 0.1757, 0.8126, 0.1683, 0.8044, 0.1757, 0.8008, 0.169, 0.8126, 0.153, 0.8157, 0.1533, 0.8126, 0.1683, 0.8157, 0.1533, 0.8157, 0.1681, 0.8126, 0.1683, 0.7887, 0.1763, 0.8008, 0.169, 0.8044, 0.1757, 0.7887, 0.1763, 0.7932, 0.1695, 0.8008, 0.169, 0.7887, 0.1763, 0.7885, 0.1698, 0.7932, 0.1695, 0.7887, 0.1763, 0.7836, 0.1704, 0.7885, 0.1698, 0.7698, 0.1785, 0.7731, 0.1734, 0.7887, 0.1763, 0.7731, 0.1734, 0.7836, 0.1704, 0.7887, 0.1763, 0.743, 0.1859, 0.7396, 0.1907, 0.7274, 0.185, 0.7794, 0.1174, 0.7517, 0.1119, 0.7878, 0.1086, 0.8058, 0.1104, 0.8085, 0.1159, 0.7986, 0.1152, 0.7443, 0.1177, 0.7794, 0.1174, 0.7761, 0.1379, 0.7794, 0.1174, 0.7927, 0.121, 0.7913, 0.14, 0.7913, 0.14, 0.7854, 0.1549, 0.7719, 0.1546, 0.813, 0.1464, 0.8157, 0.1446, 0.8157, 0.1533, 0.7927, 0.121, 0.7794, 0.1174, 0.7986, 0.1152, 0.8085, 0.1159, 0.8104, 0.1247, 0.8027, 0.1231, 0.8137, 0.1372, 0.801, 0.1342, 0.8027, 0.1231, 0.7719, 0.1546, 0.7705, 0.1645, 0.7396, 0.1684, 0.7698, 0.1785, 0.7402, 0.1835, 0.7396, 0.1684, 0.743, 0.131, 0.7761, 0.1379, 0.7719, 0.1546, 0.7498, 0.2288, 0.7719, 0.2157, 0.7897, 0.2261, 0.8157, 0.2294, 0.8157, 0.2497, 0.7727, 0.244, 0.7719, 0.2157, 0.7498, 0.2288, 0.7424, 0.2092, 0.7673, 0.1993, 0.787, 0.1931, 0.7866, 0.2049, 0.7998, 0.2075, 0.7866, 0.2049, 0.787, 0.1931, 0.7998, 0.2075, 0.8031, 0.1915, 0.8157, 0.1913, 0.7719, 0.2157, 0.7866, 0.2049, 0.7998, 0.2075, 0.7897, 0.2261, 0.7998, 0.2075, 0.8157, 0.2087, 0.7878, 0.1825, 0.7681, 0.1854, 0.7685, 0.1824, 0.804, 0.1795, 0.8157, 0.1793, 0.8157, 0.1812, 0.7878, 0.1825, 0.788, 0.1802, 0.804, 0.1795, 0.7396, 0.1907, 0.743, 0.1859, 0.7685, 0.1824, 0.762, 0.2485, 0.7388, 0.2326, 0.7498, 0.2288, 0.8157, 0.2555, 0.762, 0.2485, 0.7727, 0.244, 0.7388, 0.2326, 0.7296, 0.2135, 0.7424, 0.2092, 0.7698, 0.1785, 0.7887, 0.1763, 0.788, 0.1802, 0.8157, 0.1756, 0.8157, 0.1793, 0.804, 0.1795, 0.7887, 0.1763, 0.8044, 0.1757, 0.804, 0.1795, 0.7698, 0.1785, 0.7685, 0.1824, 0.743, 0.1859, 0.7296, 0.2135, 0.7274, 0.185, 0.7396, 0.1907, 0.7681, 0.1854, 0.7878, 0.1825, 0.787, 0.1931, 0.8039, 0.1815, 0.8157, 0.1812, 0.8157, 0.1913, 0.7878, 0.1825, 0.8039, 0.1815, 0.8031, 0.1915, 0.7396, 0.1907, 0.7681, 0.1854, 0.7673, 0.1993, 0.8085, 0.1159, 0.8058, 0.1104, 0.8157, 0.111, 0.8157, 0.1446, 0.813, 0.1464, 0.8137, 0.1372, 0.8104, 0.1247, 0.8085, 0.1159, 0.8157, 0.1164, 0.8137, 0.1372, 0.8104, 0.1247, 0.8157, 0.1255, 0.6278, 0.3939, 0.6462, 0.387, 0.647, 0.3881, 0.6563, 0.3857, 0.6636, 0.3853, 0.6641, 0.3869, 0.6462, 0.387, 0.6563, 0.3857, 0.6565, 0.3871, 0.6262, 0.3882, 0.6278, 0.3939, 0.6261, 0.3963, 0.6636, 0.3853, 0.6809, 0.3833, 0.6814, 0.3848, 0.6995, 0.2805, 0.6916, 0.2817, 0.7003, 0.2783, 0.801, 0.1342, 0.798, 0.1441, 0.7913, 0.14, 0.7764, 0.1583, 0.7752, 0.163, 0.7705, 0.1645, 0.6543, 0.2855, 0.6797, 0.2899, 0.6728, 0.3052, 0.7062, 0.2819, 0.7008, 0.2801, 0.7003, 0.2783, 0.6862, 0.2775, 0.6876, 0.2799, 0.6797, 0.2899, 0.6823, 0.271, 0.6862, 0.2775, 0.6797, 0.2899, 0.6543, 0.2855, 0.6701, 0.2772, 0.6797, 0.2899, 0.6701, 0.2772, 0.6823, 0.271, 0.6797, 0.2899, 0.8157, 0.1681, 0.8157, 0.1756, 0.8126, 0.1683, 0.01859, 0.7837, 0.02855, 0.7805, 0.03076, 0.7917, 0.02309, 0.8076, 0.007281, 0.812, 0.007281, 0.7857, 0.02855, 0.7805, 0.02641, 0.7633, 0.03551, 0.7628, 0.01859, 0.7837, 0.007281, 0.7857, 0.007281, 0.7655, 0.02855, 0.7805, 0.01859, 0.7837, 0.01708, 0.7647, 0.04, 0.8058, 0.05791, 0.7983, 0.06375, 0.8082, 0.04042, 0.7931, 0.0524, 0.7888, 0.05791, 0.7983, 0.04042, 0.7931, 0.03917, 0.7793, 0.05024, 0.7773, 0.03076, 0.7917, 0.02855, 0.7805, 0.03917, 0.7793, 0.04, 0.8058, 0.02309, 0.8076, 0.03076, 0.7917, 0.03008, 0.8243, 0.007281, 0.812, 0.02309, 0.8076, 0.04972, 0.7626, 0.05024, 0.7773, 0.03917, 0.7793, 0.03076, 0.7917, 0.02309, 0.8076, 0.01859, 0.7837, 0.007281, 0.7857, 0.01859, 0.7837, 0.02309, 0.8076, 0.03551, 0.7628, 0.03917, 0.7793, 0.02855, 0.7805, 0.007281, 0.7655, 0.01708, 0.7647, 0.01859, 0.7837, 0.01708, 0.7647, 0.02641, 0.7633, 0.02855, 0.7805, 0.06375, 0.8082, 0.03008, 0.8243, 0.04, 0.8058, 0.05791, 0.7983, 0.04, 0.8058, 0.04042, 0.7931, 0.05024, 0.7773, 0.0524, 0.7888, 0.04042, 0.7931, 0.03917, 0.7793, 0.04042, 0.7931, 0.03076, 0.7917, 0.03076, 0.7917, 0.04042, 0.7931, 0.04, 0.8058, 0.02309, 0.8076, 0.04, 0.8058, 0.03008, 0.8243, 0.03917, 0.7793, 0.03551, 0.7628, 0.04972, 0.7626, 0.0, 0.0, 0.0, 0.0, 0.0, 0.0, 0.0, 0.0, 0.0, 0.0, 0.0, 0.0, 0.0, 0.0, 0.8157, 0.2294, 0.0, 0.0, 0.0, 0.0, 0.0, 0.0, 0.0, 0.0, 0.0, 0.0, 0.8157, 0.2087, 0.0, 0.0, 0.0, 0.0, 0.0, 0.0, 0.0, 0.0, 0.0, 0.0, 0.0, 0.0, 0.0, 0.0, 0.0, 0.0, 0.0, 0.0, 0.0, 0.0, 0.0, 0.0, 0.0, 0.0, 0.0, 0.0, 0.0, 0.0, 0.0, 0.0, 0.0, 0.0, 0.0, 0.0, 0.0, 0.0, 0.0, 0.0, 0.0, 0.0, 0.0, 0.0, 0.0, 0.0, 0.0, 0.0, 0.0, 0.0, 0.0, 0.0, 0.0, 0.0, 0.0, 0.0, 0.0, 0.0, 0.0, 0.0, 0.0, 0.0, 0.0, 0.0, 0.0, 0.0, 0.0, 0.0, 0.0, 0.0, 0.0, 0.0, 0.0, 0.0, 0.0, 0.0, 0.0, 0.0, 0.0, 0.0, 0.0, 0.0, 0.0, 0.0, 0.0, 0.0, 0.0, 0.0, 0.0, 0.0, 0.0, 0.0, 0.0, 0.0, 0.0, 0.0, 0.0, 0.0, 0.0, 0.0, 0.0, 0.0, 0.0, 0.0, 0.0, 0.0, 0.0, 0.0, 0.0, 0.0, 0.0, 0.0, 0.0, 0.0, 0.0, 0.0, 0.0, 0.0, 0.8437, 0.1086, 0.8329, 0.1152, 0.8521, 0.1174, 0.8329, 0.1152, 0.8437, 0.1086, 0.8257, 0.1104, 0.8554, 0.1379, 0.8885, 0.131, 0.8871, 0.1177, 0.8797, 0.1119, 0.8521, 0.1174, 0.8871, 0.1177, 0.8402, 0.14, 0.8554, 0.1379, 0.8521, 0.1174, 0.8596, 0.1546, 0.8554, 0.1379, 0.8402, 0.14, 0.8157, 0.1533, 0.8189, 0.153, 0.8185, 0.1464, 0.8329, 0.1152, 0.8287, 0.1231, 0.8388, 0.121, 0.8287, 0.1231, 0.8329, 0.1152, 0.823, 0.1159, 0.8388, 0.121, 0.8287, 0.1231, 0.8305, 0.1342, 0.8287, 0.1231, 0.821, 0.1247, 0.8178, 0.1372, 0.8918, 0.1684, 0.8912, 0.1522, 0.8596, 0.1546, 0.8918, 0.1684, 0.861, 0.1645, 0.8616, 0.1785, 0.8596, 0.1546, 0.8912, 0.1522, 0.8885, 0.131, 0.8418, 0.2261, 0.8587, 0.244, 0.8817, 0.2288, 0.8587, 0.244, 0.8418, 0.2261, 0.8157, 0.2294, 0.8891, 0.2092, 0.8642, 0.1993, 0.8596, 0.2157, 0.8449, 0.2049, 0.8596, 0.2157, 0.8642, 0.1993, 0.8444, 0.1931, 0.8283, 0.1915, 0.8317, 0.2075, 0.8157, 0.1913, 0.8157, 0.2087, 0.8317, 0.2075, 0.8317, 0.2075, 0.8418, 0.2261, 0.8596, 0.2157, 0.8157, 0.2087, 0.8157, 0.2294, 0.8418, 0.2261, 0.8629, 0.1824, 0.8435, 0.1802, 0.8437, 0.1825, 0.8157, 0.1812, 0.8276, 0.1815, 0.8275, 0.1795, 0.8275, 0.1795, 0.8276, 0.1815, 0.8437, 0.1825, 0.8629, 0.1824, 0.8633, 0.1854, 0.8919, 0.1907, 0.8694, 0.2485, 0.8817, 0.2288, 0.8587, 0.244, 0.8157, 0.2555, 0.8587, 0.244, 0.8157, 0.2497, 0.8927, 0.2326, 0.8891, 0.2092, 0.8817, 0.2288, 0.8616, 0.1785, 0.8435, 0.1802, 0.8629, 0.1824, 0.8271, 0.1757, 0.8157, 0.1756, 0.8275, 0.1795, 0.8428, 0.1763, 0.8275, 0.1795, 0.8435, 0.1802, 0.8912, 0.1835, 0.8616, 0.1785, 0.8884, 0.1859, 0.9018, 0.2135, 0.8919, 0.1907, 0.8891, 0.2092, 0.8884, 0.1859, 0.904, 0.185, 0.8912, 0.1835, 0.8444, 0.1931, 0.8642, 0.1993, 0.8633, 0.1854, 0.8157, 0.1913, 0.8283, 0.1915, 0.8276, 0.1815, 0.8283, 0.1915, 0.8444, 0.1931, 0.8437, 0.1825, 0.8642, 0.1993, 0.8891, 0.2092, 0.8919, 0.1907, 0.7332, 0.3101, 0.7211, 0.3135, 0.7382, 0.3301, 0.7211, 0.3135, 0.7199, 0.2959, 0.7121, 0.2967, 0.7199, 0.2959, 0.7174, 0.2816, 0.7124, 0.2831, 0.7535, 0.3838, 0.7548, 0.3585, 0.7452, 0.3541, 0.7557, 0.3575, 0.7499, 0.3452, 0.7461, 0.3524, 0.7611, 0.3845, 0.7667, 0.3641, 0.7548, 0.3585, 0.7646, 0.3529, 0.7557, 0.3575, 0.7681, 0.3634, 0.7455, 0.3289, 0.7392, 0.3076, 0.74, 0.3298, 0.7392, 0.3076, 0.7323, 0.2922, 0.7347, 0.3094, 0.7699, 0.3717, 0.7901, 0.3883, 0.7681, 0.3634, 0.7646, 0.3529, 0.7681, 0.3634, 0.7838, 0.3613, 0.74, 0.3298, 0.7461, 0.3524, 0.7455, 0.3289, 0.722, 0.3342, 0.7211, 0.3135, 0.7132, 0.3325, 0.7135, 0.3359, 0.7135, 0.3484, 0.7212, 0.3359, 0.7323, 0.2922, 0.7273, 0.2817, 0.7293, 0.2937, 0.74, 0.3298, 0.7332, 0.3101, 0.7382, 0.3301, 0.7101, 0.2957, 0.7122, 0.3145, 0.7121, 0.2967, 0.7124, 0.2831, 0.7174, 0.2816, 0.7101, 0.282, 0.7557, 0.3575, 0.7461, 0.3524, 0.7548, 0.3585, 0.7527, 0.3854, 0.7611, 0.3845, 0.7535, 0.3838, 0.7461, 0.3524, 0.7382, 0.3301, 0.7452, 0.3541, 0.7699, 0.3717, 0.7681, 0.3634, 0.7685, 0.372, 0.7681, 0.3634, 0.7548, 0.3585, 0.7667, 0.3641, 0.76, 0.3858, 0.7701, 0.3871, 0.7611, 0.3845, 0.7665, 0.3499, 0.7499, 0.3452, 0.7646, 0.3529, 0.7481, 0.3281, 0.7392, 0.3076, 0.7455, 0.3289, 0.7435, 0.3053, 0.7367, 0.29, 0.7392, 0.3076, 0.7888, 0.3891, 0.7699, 0.3717, 0.7685, 0.372, 0.7886, 0.394, 0.7872, 0.3919, 0.7701, 0.3871, 0.7901, 0.3883, 0.7859, 0.3718, 0.7838, 0.3713, 0.7646, 0.3529, 0.7838, 0.3613, 0.7665, 0.3499, 0.7838, 0.3713, 0.7858, 0.3602, 0.7838, 0.3613, 0.7347, 0.3094, 0.7279, 0.2947, 0.7332, 0.3101, 0.7293, 0.2937, 0.7238, 0.2828, 0.7279, 0.2947, 0.7267, 0.3559, 0.7367, 0.382, 0.7284, 0.3556, 0.7526, 0.3427, 0.7455, 0.3289, 0.7499, 0.3452, 0.7104, 0.3135, 0.7132, 0.3325, 0.7122, 0.3145, 0.722, 0.3342, 0.7452, 0.3541, 0.7382, 0.3301, 0.7117, 0.3339, 0.7135, 0.3484, 0.7135, 0.3359, 0.7354, 0.3834, 0.7123, 0.3832, 0.735, 0.3849, 0.7367, 0.29, 0.7287, 0.28, 0.7323, 0.2922, 0.7287, 0.28, 0.7248, 0.2818, 0.7273, 0.2817, 0.7121, 0.2967, 0.7101, 0.282, 0.7101, 0.2957, 0.7535, 0.3838, 0.7367, 0.382, 0.7527, 0.3854, 0.7367, 0.382, 0.7267, 0.3559, 0.7354, 0.3834, 0.7132, 0.3325, 0.7138, 0.3351, 0.722, 0.3342, 0.7872, 0.3919, 0.7685, 0.372, 0.7713, 0.3858, 0.7886, 0.394, 0.7901, 0.3883, 0.7872, 0.3919, 0.7332, 0.3101, 0.7199, 0.2959, 0.7211, 0.3135, 0.7279, 0.2947, 0.7238, 0.2828, 0.7199, 0.2959, 0.7452, 0.3541, 0.7367, 0.382, 0.7535, 0.3838, 0.7238, 0.2828, 0.7168, 0.2806, 0.7174, 0.2816, 0.7611, 0.3845, 0.7713, 0.3858, 0.7685, 0.372, 0.7132, 0.3325, 0.7117, 0.3339, 0.7138, 0.3351, 0.8157, 0.111, 0.8157, 0.1164, 0.823, 0.1159, 0.8178, 0.1372, 0.8157, 0.1361, 0.8157, 0.1446, 0.8157, 0.1164, 0.8157, 0.1255, 0.821, 0.1247, 0.8157, 0.1255, 0.8157, 0.1361, 0.8178, 0.1372, 0.722, 0.3342, 0.7212, 0.3359, 0.7284, 0.3556, 0.7135, 0.3484, 0.7135, 0.3818, 0.7267, 0.3559, 0.7124, 0.3482, 0.7135, 0.3818, 0.7135, 0.3484, 0.722, 0.3342, 0.7135, 0.3359, 0.7212, 0.3359, 0.7117, 0.3339, 0.7135, 0.3359, 0.7138, 0.3351, 0.7135, 0.3818, 0.7354, 0.3834, 0.7267, 0.3559, 0.7121, 0.2967, 0.7122, 0.3145, 0.7211, 0.3135, 0.7124, 0.2831, 0.7121, 0.2967, 0.7199, 0.2959, 0.7535, 0.3838, 0.7611, 0.3845, 0.7548, 0.3585, 0.7611, 0.3845, 0.7685, 0.372, 0.7667, 0.3641, 0.7646, 0.3529, 0.7499, 0.3452, 0.7557, 0.3575, 0.7392, 0.3076, 0.7347, 0.3094, 0.74, 0.3298, 0.7323, 0.2922, 0.7293, 0.2937, 0.7347, 0.3094, 0.7901, 0.3883, 0.7838, 0.3713, 0.7681, 0.3634, 0.7461, 0.3524, 0.7499, 0.3452, 0.7455, 0.3289, 0.7135, 0.3484, 0.7267, 0.3559, 0.7212, 0.3359, 0.7273, 0.2817, 0.7248, 0.2818, 0.7293, 0.2937, 0.74, 0.3298, 0.7347, 0.3094, 0.7332, 0.3101, 0.7101, 0.2957, 0.7104, 0.3135, 0.7122, 0.3145, 0.7174, 0.2816, 0.7168, 0.2806, 0.7101, 0.282, 0.7461, 0.3524, 0.7452, 0.3541, 0.7548, 0.3585, 0.7527, 0.3854, 0.76, 0.3858, 0.7611, 0.3845, 0.7461, 0.3524, 0.74, 0.3298, 0.7382, 0.3301, 0.7681, 0.3634, 0.7667, 0.3641, 0.7685, 0.372, 0.7681, 0.3634, 0.7557, 0.3575, 0.7548, 0.3585, 0.7701, 0.3871, 0.7713, 0.3858, 0.7611, 0.3845, 0.7665, 0.3499, 0.7526, 0.3427, 0.7499, 0.3452, 0.7481, 0.3281, 0.7435, 0.3053, 0.7392, 0.3076, 0.7367, 0.29, 0.7323, 0.2922, 0.7392, 0.3076, 0.7888, 0.3891, 0.7901, 0.3883, 0.7699, 0.3717, 0.7872, 0.3919, 0.7713, 0.3858, 0.7701, 0.3871, 0.7901, 0.3883, 0.7922, 0.3886, 0.7859, 0.3718, 0.7838, 0.3613, 0.7858, 0.3602, 0.7665, 0.3499, 0.7838, 0.3713, 0.7859, 0.3718, 0.7858, 0.3602, 0.7347, 0.3094, 0.7293, 0.2937, 0.7279, 0.2947, 0.7293, 0.2937, 0.7248, 0.2818, 0.7238, 0.2828, 0.7526, 0.3427, 0.7481, 0.3281, 0.7455, 0.3289, 0.7104, 0.3135, 0.7117, 0.3339, 0.7132, 0.3325, 0.722, 0.3342, 0.7284, 0.3556, 0.7452, 0.3541, 0.7117, 0.3339, 0.7124, 0.3482, 0.7135, 0.3484, 0.7354, 0.3834, 0.7135, 0.3818, 0.7123, 0.3832, 0.7287, 0.28, 0.7273, 0.2817, 0.7323, 0.2922, 0.7287, 0.28, 0.716, 0.2784, 0.7248, 0.2818, 0.7121, 0.2967, 0.7124, 0.2831, 0.7101, 0.282, 0.7367, 0.382, 0.7354, 0.3834, 0.7527, 0.3854, 0.7872, 0.3919, 0.7888, 0.3891, 0.7685, 0.372, 0.7901, 0.3883, 0.7888, 0.3891, 0.7872, 0.3919, 0.7332, 0.3101, 0.7279, 0.2947, 0.7199, 0.2959, 0.7238, 0.2828, 0.7174, 0.2816, 0.7199, 0.2959, 0.7452, 0.3541, 0.7284, 0.3556, 0.7367, 0.382, 0.7238, 0.2828, 0.7248, 0.2818, 0.7168, 0.2806, 0.7212, 0.3359, 0.7267, 0.3559, 0.7284, 0.3556, 0.7124, 0.3482, 0.7123, 0.3832, 0.7135, 0.3818, 0.722, 0.3342, 0.7138, 0.3351, 0.7135, 0.3359, 0.7886, 0.394, 0.7693, 0.3882, 0.7902, 0.3964, 0.76, 0.3858, 0.7522, 0.387, 0.7598, 0.3872, 0.7701, 0.3871, 0.7598, 0.3872, 0.7693, 0.3882, 0.7901, 0.3883, 0.7902, 0.3964, 0.7922, 0.3886, 0.7527, 0.3854, 0.735, 0.3849, 0.7522, 0.387, 0.7168, 0.2806, 0.716, 0.2784, 0.7156, 0.2802, 0.7168, 0.2806, 0.7156, 0.2802, 0.7101, 0.282, 0.7211, 0.3135, 0.7122, 0.3145, 0.7132, 0.3325, 0.7211, 0.3135, 0.722, 0.3342, 0.7382, 0.3301, 0.7681, 0.3634, 0.7838, 0.3713, 0.7838, 0.3613, 0.8305, 0.1342, 0.8402, 0.14, 0.8388, 0.121, 0.8373, 0.1518, 0.8402, 0.14, 0.8335, 0.1441, 0.8373, 0.1518, 0.846, 0.1549, 0.8402, 0.14, 0.8551, 0.1583, 0.8596, 0.1546, 0.846, 0.1549, 0.8551, 0.1583, 0.861, 0.1645, 0.8596, 0.1546, 0.8591, 0.1723, 0.8584, 0.1734, 0.8616, 0.1785, 0.8616, 0.1785, 0.861, 0.1645, 0.8591, 0.1723, 0.861, 0.1645, 0.8562, 0.163, 0.8591, 0.1723, 0.8188, 0.1683, 0.8157, 0.1756, 0.8271, 0.1757, 0.8188, 0.1683, 0.8271, 0.1757, 0.8306, 0.169, 0.8189, 0.153, 0.8157, 0.1533, 0.8188, 0.1683, 0.8157, 0.1533, 0.8157, 0.1681, 0.8188, 0.1683, 0.8428, 0.1763, 0.8306, 0.169, 0.8271, 0.1757, 0.8428, 0.1763, 0.8382, 0.1695, 0.8306, 0.169, 0.8428, 0.1763, 0.843, 0.1698, 0.8382, 0.1695, 0.8428, 0.1763, 0.8478, 0.1704, 0.843, 0.1698, 0.8616, 0.1785, 0.8584, 0.1734, 0.8428, 0.1763, 0.8584, 0.1734, 0.8478, 0.1704, 0.8428, 0.1763, 0.8884, 0.1859, 0.8919, 0.1907, 0.904, 0.185, 0.8521, 0.1174, 0.8797, 0.1119, 0.8437, 0.1086, 0.8257, 0.1104, 0.823, 0.1159, 0.8329, 0.1152, 0.8871, 0.1177, 0.8521, 0.1174, 0.8554, 0.1379, 0.8521, 0.1174, 0.8388, 0.121, 0.8402, 0.14, 0.8402, 0.14, 0.846, 0.1549, 0.8596, 0.1546, 0.8185, 0.1464, 0.8157, 0.1446, 0.8157, 0.1533, 0.8388, 0.121, 0.8521, 0.1174, 0.8329, 0.1152, 0.823, 0.1159, 0.821, 0.1247, 0.8287, 0.1231, 0.8178, 0.1372, 0.8305, 0.1342, 0.8287, 0.1231, 0.8596, 0.1546, 0.861, 0.1645, 0.8918, 0.1684, 0.8616, 0.1785, 0.8912, 0.1835, 0.8918, 0.1684, 0.8885, 0.131, 0.8554, 0.1379, 0.8596, 0.1546, 0.8817, 0.2288, 0.8596, 0.2157, 0.8418, 0.2261, 0.8157, 0.2294, 0.8157, 0.2497, 0.8587, 0.244, 0.8596, 0.2157, 0.8817, 0.2288, 0.8891, 0.2092, 0.8642, 0.1993, 0.8444, 0.1931, 0.8449, 0.2049, 0.8317, 0.2075, 0.8449, 0.2049, 0.8444, 0.1931, 0.8317, 0.2075, 0.8283, 0.1915, 0.8157, 0.1913, 0.8596, 0.2157, 0.8449, 0.2049, 0.8317, 0.2075, 0.8418, 0.2261, 0.8317, 0.2075, 0.8157, 0.2087, 0.8437, 0.1825, 0.8633, 0.1854, 0.8629, 0.1824, 0.8275, 0.1795, 0.8157, 0.1793, 0.8157, 0.1812, 0.8437, 0.1825, 0.8435, 0.1802, 0.8275, 0.1795, 0.8919, 0.1907, 0.8884, 0.1859, 0.8629, 0.1824, 0.8694, 0.2485, 0.8927, 0.2326, 0.8817, 0.2288, 0.8157, 0.2555, 0.8694, 0.2485, 0.8587, 0.244, 0.8927, 0.2326, 0.9018, 0.2135, 0.8891, 0.2092, 0.8616, 0.1785, 0.8428, 0.1763, 0.8435, 0.1802, 0.8157, 0.1756, 0.8157, 0.1793, 0.8275, 0.1795, 0.8428, 0.1763, 0.8271, 0.1757, 0.8275, 0.1795, 0.8616, 0.1785, 0.8629, 0.1824, 0.8884, 0.1859, 0.9018, 0.2135, 0.904, 0.185, 0.8919, 0.1907, 0.8633, 0.1854, 0.8437, 0.1825, 0.8444, 0.1931, 0.8276, 0.1815, 0.8157, 0.1812, 0.8157, 0.1913, 0.8437, 0.1825, 0.8276, 0.1815, 0.8283, 0.1915, 0.8919, 0.1907, 0.8633, 0.1854, 0.8642, 0.1993, 0.823, 0.1159, 0.8257, 0.1104, 0.8157, 0.111, 0.8157, 0.1446, 0.8185, 0.1464, 0.8178, 0.1372, 0.821, 0.1247, 0.823, 0.1159, 0.8157, 0.1164, 0.8178, 0.1372, 0.821, 0.1247, 0.8157, 0.1255, 0.7886, 0.394, 0.7701, 0.3871, 0.7693, 0.3882, 0.76, 0.3858, 0.7527, 0.3854, 0.7522, 0.387, 0.7701, 0.3871, 0.76, 0.3858, 0.7598, 0.3872, 0.7901, 0.3883, 0.7886, 0.394, 0.7902, 0.3964, 0.7527, 0.3854, 0.7354, 0.3834, 0.735, 0.3849, 0.7168, 0.2806, 0.7248, 0.2818, 0.716, 0.2784, 0.8305, 0.1342, 0.8335, 0.1441, 0.8402, 0.14, 0.8551, 0.1583, 0.8562, 0.163, 0.861, 0.1645, 0.7621, 0.2856, 0.7367, 0.29, 0.7435, 0.3053, 0.7101, 0.282, 0.7156, 0.2802, 0.716, 0.2784, 0.7301, 0.2776, 0.7287, 0.28, 0.7367, 0.29, 0.7341, 0.2711, 0.7301, 0.2776, 0.7367, 0.29, 0.7621, 0.2856, 0.7463, 0.2773, 0.7367, 0.29, 0.7463, 0.2773, 0.7341, 0.2711, 0.7367, 0.29, 0.8157, 0.1681, 0.8157, 0.1756, 0.8188, 0.1683, 0.03551, 0.7628, 0.04972, 0.7626, 0.04972, 0.7626, 0.03551, 0.7628, 0.8257, 0.1104, 0.8157, 0.111, 0.8157, 0.111, 0.8257, 0.1104, 0.8437, 0.1086, 0.8257, 0.1104, 0.8257, 0.1104, 0.8437, 0.1086, 0.1148, 0.7633, 0.1242, 0.7647, 0.1242, 0.7647, 0.1148, 0.7633, 0.007281, 0.7655, 0.01708, 0.7647, 0.01708, 0.7647, 0.007281, 0.7655, 0.01708, 0.7647, 0.02641, 0.7633, 0.02641, 0.7633, 0.01708, 0.7647, 0.7443, 0.1177, 0.743, 0.131, 0.743, 0.131, 0.7443, 0.1177, 0.1057, 0.7628, 0.1148, 0.7633, 0.1148, 0.7633, 0.1057, 0.7628, 0.8871, 0.1177, 0.8797, 0.1119, 0.8797, 0.1119, 0.8871, 0.1177, 0.8912, 0.1835, 0.8918, 0.1684, 0.8918, 0.1684, 0.8912, 0.1835, 0.02641, 0.7633, 0.03551, 0.7628, 0.03551, 0.7628, 0.02641, 0.7633, 0.7403, 0.1522, 0.7396, 0.1684, 0.7396, 0.1684, 0.7403, 0.1522, 0.8918, 0.1684, 0.8912, 0.1522, 0.8912, 0.1522, 0.8918, 0.1684, 0.8797, 0.1119, 0.8437, 0.1086, 0.8437, 0.1086, 0.8797, 0.1119, 0.7517, 0.1119, 0.7443, 0.1177, 0.7443, 0.1177, 0.7517, 0.1119, 0.8058, 0.1104, 0.7878, 0.1086, 0.7878, 0.1086, 0.8058, 0.1104, 0.7402, 0.1835, 0.7274, 0.185, 0.7274, 0.185, 0.7402, 0.1835, 0.743, 0.131, 0.7403, 0.1522, 0.7403, 0.1522, 0.743, 0.131, 0.904, 0.185, 0.8912, 0.1835, 0.8912, 0.1835, 0.904, 0.185, 0.7396, 0.1684, 0.7402, 0.1835, 0.7402, 0.1835, 0.7396, 0.1684, 0.1242, 0.7647, 0.134, 0.7655, 0.134, 0.7655, 0.1242, 0.7647, 0.8157, 0.111, 0.8058, 0.1104, 0.8058, 0.1104, 0.8157, 0.111, 0.8885, 0.131, 0.8871, 0.1177, 0.8871, 0.1177, 0.8885, 0.131, 0.8912, 0.1522, 0.8885, 0.131, 0.8885, 0.131, 0.8912, 0.1522, 0.09151, 0.7626, 0.1057, 0.7628, 0.1057, 0.7628, 0.09151, 0.7626, 0.0, 0.0, 0.0, 0.0, 0.0, 0.0, 0.134, 0.7857, 0.0, 0.0, 0.0, 0.0, 0.0, 0.0, 0.0, 0.0, 0.0, 0.0, 0.134, 0.7655, 0.0, 0.0, 0.0, 0.0, 0.0, 0.0, 0.0, 0.0, 0.0, 0.0, 0.0, 0.0, 0.0, 0.0, 0.0, 0.0, 0.0, 0.0, 0.0, 0.0, 0.0, 0.0, 0.0, 0.0, 0.0, 0.0, 0.0, 0.0, 0.0, 0.0, 0.0, 0.0, 0.0, 0.0, 0.0, 0.0, 0.0, 0.0, 0.0, 0.0, 0.0, 0.0, 0.134, 0.812, 0.0, 0.0, 0.0, 0.0, 0.0, 0.0, 0.0, 0.0, 0.0, 0.0, 0.0, 0.0, 0.0, 0.0, 0.0, 0.0, 0.0, 0.0, 0.0, 0.0, 0.0, 0.0, 0.0, 0.0, 0.0, 0.0, 0.0, 0.0, 0.0, 0.0, 0.0, 0.0, 0.0, 0.0, 0.0, 0.0, 0.0, 0.0, 0.0, 0.0, 0.1145, 0.8221, 0.0, 0.0, 0.0, 0.0, 0.0, 0.0, 0.0, 0.0, 0.0, 0.0, 0.0, 0.0, 0.0, 0.0, 0.0, 0.0, 0.0, 0.0, 0.0, 0.0, 0.0, 0.0, 0.0, 0.0, 0.0, 0.0, 0.0, 0.0, 0.0, 0.0, 0.0, 0.0, 0.0, 0.0, 0.0, 0.0, 0.0, 0.0, 0.0, 0.0, 0.0, 0.0, 0.0, 0.0, 0.0, 0.0, 0.0, 0.0, 0.0, 0.0, 0.0, 0.0, 0.0, 0.0, 0.0, 0.0, 0.0, 0.0, 0.0, 0.0, 0.8157, 0.2555, 0.0, 0.0, 0.0, 0.0, 0.0, 0.0, 0.0, 0.0, 0.0, 0.0, 0.0, 0.0, 0.0, 0.0, 0.0, 0.0, 0.0, 0.0, 0.0, 0.0, 0.0, 0.0, 0.0, 0.0, 0.0, 0.0, 0.0, 0.0, 0.0, 0.0, 0.0, 0.0, 0.0, 0.0, 0.0, 0.0, 0.0, 0.0, 0.0, 0.0, 0.0, 0.0, 0.0, 0.0, 0.0, 0.0, 0.0, 0.0, 0.0, 0.0, 0.0, 0.0, 0.0, 0.0, 0.0, 0.0, 0.0, 0.0, 0.0, 0.0, 0.0, 0.0, 0.0, 0.0, 0.0, 0.0, 0.0, 0.0, 0.0, 0.0, 0.0, 0.0, 0.0, 0.0, 0.0, 0.0, 0.0, 0.0, 0.0, 0.0, 0.0, 0.0, 0.0, 0.0, 0.0, 0.0, 0.0, 0.0, 0.0, 0.0, 0.0, 0.0, 0.0, 0.0, 0.0, 0.0, 0.0, 0.0, 0.0, 0.0, 0.0, 0.0, 0.0, 0.0, 0.0, 0.0, 0.0, 0.0, 0.0, 0.0, 0.0, 0.0, 0.0, 0.0, 0.0, 0.0, 0.0, 0.0, 0.0, 0.0, 0.0, 0.0, 0.0, 0.0, 0.0, 0.0, 0.0, 0.0, 0.0, 0.0, 0.0, 0.0, 0.0, 0.0, 0.0, 0.0, 0.0, 0.0, 0.0, 0.0, 0.0, 0.0, 0.0, 0.0, 0.0, 0.0, 0.0, 0.0, 0.0, 0.0, 0.0, 0.0, 0.0, 0.0, 0.0, 0.0, 0.0, 0.0, 0.0, 0.0, 0.0, 0.0, 0.0, 0.0, 0.0, 0.0, 0.0, 0.0, 0.0, 0.0, 0.0, 0.0, 0.0, 0.0, 0.0, 0.0, 0.0, 0.0, 0.0, 0.0, 0.0, 0.0, 0.0, 0.0, 0.0, 0.0, 0.0, 0.0, 0.0, 0.0, 0.0, 0.0, 0.0, 0.0, 0.0, 0.0, 0.0, 0.0, 0.0, 0.0, 0.0, 0.0, 0.0, 0.0, 0.0, 0.0, 0.0, 0.0, 0.0, 0.0, 0.0, 0.0, 0.0, 0.0, 0.0, 0.0, 0.0, 0.0, 0.0, 0.0, 0.0, 0.0, 0.0, 0.0, 0.0, 0.0, 0.0, 0.0, 0.0, 0.0, 0.0, 0.0, 0.0, 0.0, 0.0, 0.0, 0.0, 0.0, 0.0, 0.0, 0.0, 0.0, 0.0, 0.0, 0.0, 0.0, 0.0, 0.0, 0.0, 0.0, 0.0, 0.0, 0.0, 0.0, 0.0, 0.0, 0.0, 0.0, 0.0, 0.0, 0.0, 0.0, 0.0, 0.0, 0.0, 0.0, 0.0, 0.0, 0.0, 0.0, 0.0, 0.0, 0.0, 0.0, 0.0, 0.0, 0.0, 0.0, 0.0, 0.0, 0.0, 0.0, 0.0, 0.0, 0.0, 0.0, 0.0, 0.0, 0.0, 0.0, 0.0, 0.0, 0.0, 0.0, 0.0, 0.0, 0.0, 0.0, 0.0, 0.0, 0.0, 0.0, 0.0, 0.0, 0.0, 0.0, 0.0, 0.0, 0.0, 0.0, 0.0, 0.0, 0.0, 0.0, 0.0, 0.0, 0.0, 0.0, 0.0, 0.0, 0.0, 0.0, 0.0, 0.0, 0.0, 0.0, 0.0, 0.0, 0.0, 0.0, 0.0, 0.0, 0.0, 0.0, 0.0, 0.0, 0.0, 0.0, 0.0, 0.0, 0.0, 0.0, 0.0, 0.0, 0.0, 0.0, 0.0, 0.0, 0.0, 0.0, 0.0, 0.0, 0.0, 0.0, 0.0, 0.0, 0.0, 0.0, 0.0, 0.0, 0.0, 0.0, 0.0, 0.0, 0.0, 0.0, 0.0, 0.0, 0.0, 0.0, 0.0, 0.0, 0.0, 0.0, 0.0, 0.0, 0.0, 0.0, 0.0, 0.0, 0.0, 0.0, 0.0, 0.0, 0.0, 0.0, 0.0, 0.0, 0.0, 0.0, 0.0, 0.0, 0.8157, 0.1164, 0.0, 0.0, 0.8157, 0.1446, 0.0, 0.0, 0.0, 0.0, 0.0, 0.0, 0.8157, 0.1255, 0.0, 0.0, 0.0, 0.0, 0.8157, 0.1361, 0.0, 0.0, 0.0, 0.0, 0.0, 0.0, 0.0, 0.0, 0.0, 0.0, 0.0, 0.0, 0.0, 0.0, 0.0, 0.0, 0.0, 0.0, 0.0, 0.0, 0.0, 0.0, 0.0, 0.0, 0.0, 0.0, 0.0, 0.0, 0.0, 0.0, 0.0, 0.0, 0.0, 0.0, 0.0, 0.0, 0.0, 0.0, 0.0, 0.0, 0.0, 0.0, 0.0, 0.0, 0.0, 0.0, 0.0, 0.0, 0.0, 0.0, 0.0, 0.0, 0.0, 0.0, 0.0, 0.0, 0.0, 0.0, 0.0, 0.0, 0.0, 0.0, 0.0, 0.0, 0.0, 0.0, 0.0, 0.0, 0.0, 0.0, 0.0, 0.0, 0.0, 0.0, 0.0, 0.0, 0.0, 0.0, 0.0, 0.0, 0.0, 0.0, 0.0, 0.0, 0.0, 0.0, 0.0, 0.0, 0.0, 0.0, 0.0, 0.0, 0.0, 0.0, 0.0, 0.0, 0.0, 0.0, 0.0, 0.0, 0.0, 0.0, 0.0, 0.0, 0.0, 0.0, 0.0, 0.0, 0.0, 0.0, 0.0, 0.0, 0.0, 0.0, 0.0, 0.0, 0.0, 0.0, 0.0, 0.0, 0.0, 0.0, 0.0, 0.0, 0.0, 0.0, 0.0, 0.0, 0.0, 0.0, 0.0, 0.0, 0.0, 0.0, 0.0, 0.0, 0.0, 0.0, 0.0, 0.0, 0.0, 0.0, 0.0, 0.0, 0.0, 0.0, 0.0, 0.0, 0.0, 0.0, 0.0, 0.0, 0.0, 0.0, 0.0, 0.0, 0.0, 0.0, 0.0, 0.0, 0.0, 0.0, 0.0, 0.0, 0.0, 0.0, 0.0, 0.0, 0.0, 0.0, 0.0, 0.0, 0.0, 0.0, 0.0, 0.0, 0.0, 0.0, 0.0, 0.0, 0.0, 0.0, 0.0, 0.0, 0.0, 0.0, 0.0, 0.0, 0.0, 0.0, 0.0, 0.0, 0.0, 0.0, 0.0, 0.0, 0.0, 0.0, 0.0, 0.0, 0.0, 0.0, 0.0, 0.0, 0.0, 0.0, 0.0, 0.0, 0.0, 0.0, 0.0, 0.0, 0.0, 0.0, 0.0, 0.0, 0.0, 0.0, 0.0, 0.0, 0.0, 0.0, 0.0, 0.0, 0.0, 0.0, 0.0, 0.0, 0.0, 0.0, 0.0, 0.0, 0.0, 0.0, 0.0, 0.0, 0.0, 0.0, 0.0, 0.0, 0.0, 0.0, 0.0, 0.0, 0.0, 0.0, 0.0, 0.0, 0.0, 0.0, 0.0, 0.0, 0.0, 0.0, 0.0, 0.0, 0.0, 0.0, 0.0, 0.0, 0.0, 0.0, 0.0, 0.0, 0.0, 0.0, 0.0, 0.0, 0.0, 0.0, 0.0, 0.0, 0.0, 0.0, 0.0, 0.0, 0.0, 0.0, 0.0, 0.0, 0.0, 0.0, 0.0, 0.0, 0.0, 0.0, 0.0, 0.0, 0.0, 0.0, 0.0, 0.0, 0.0, 0.0, 0.0, 0.0, 0.0, 0.0, 0.0, 0.0, 0.0, 0.0, 0.0, 0.0, 0.0, 0.0, 0.0, 0.0, 0.0, 0.0, 0.0, 0.0, 0.0, 0.0, 0.0, 0.0, 0.0, 0.0, 0.0, 0.0, 0.0, 0.0, 0.0, 0.0, 0.0, 0.0, 0.0, 0.0, 0.0, 0.0, 0.0, 0.0, 0.0, 0.0, 0.0, 0.0, 0.0, 0.0, 0.0, 0.0, 0.0, 0.0, 0.0, 0.0, 0.0, 0.0, 0.0, 0.0, 0.0, 0.0, 0.0, 0.0, 0.0, 0.0, 0.0, 0.0, 0.0, 0.0, 0.0, 0.0, 0.0, 0.0, 0.0, 0.0, 0.0, 0.0, 0.0, 0.0, 0.0, 0.0, 0.0, 0.0, 0.0, 0.0, 0.0, 0.0, 0.0, 0.0, 0.0, 0.0, 0.0, 0.0, 0.0, 0.0, 0.0, 0.0, 0.0, 0.0, 0.0, 0.0, 0.0, 0.0, 0.0, 0.0, 0.0, 0.0, 0.0, 0.0, 0.0, 0.0, 0.0, 0.0, 0.0, 0.0, 0.0, 0.0, 0.0, 0.0, 0.0, 0.0, 0.0, 0.0, 0.0, 0.0, 0.0, 0.0, 0.0, 0.0, 0.0, 0.0, 0.0, 0.0, 0.0, 0.0, 0.0, 0.0, 0.0, 0.0, 0.0, 0.0, 0.0, 0.0, 0.0, 0.0, 0.0, 0.0, 0.0, 0.0, 0.0, 0.0, 0.0, 0.0, 0.0, 0.0, 0.0, 0.0, 0.0, 0.0, 0.0, 0.0, 0.0, 0.0, 0.0, 0.0, 0.8157, 0.1681, 0.0, 0.0, 0.0, 0.0, 0.0, 0.0, 0.0, 0.0, 0.0, 0.0, 0.0, 0.0, 0.0, 0.0, 0.0, 0.0, 0.0, 0.0, 0.0, 0.0, 0.0, 0.0, 0.0, 0.0, 0.0, 0.0, 0.0, 0.0, 0.0, 0.0, 0.0, 0.0, 0.0, 0.0, 0.0, 0.0, 0.0, 0.0, 0.0, 0.0, 0.0, 0.0, 0.0, 0.0, 0.0, 0.0, 0.0, 0.0, 0.0, 0.0, 0.0, 0.0, 0.0, 0.0, 0.0, 0.0, 0.0, 0.0, 0.0, 0.0, 0.0, 0.0, 0.0, 0.0, 0.0, 0.0, 0.0, 0.0, 0.0, 0.0, 0.0, 0.0, 0.0, 0.0, 0.8157, 0.1533, 0.0, 0.0, 0.0, 0.0, 0.0, 0.0, 0.0, 0.0, 0.0, 0.0, 0.0, 0.0, 0.0, 0.0, 0.0, 0.0, 0.0, 0.0, 0.0, 0.0, 0.0, 0.0, 0.0, 0.0, 0.0, 0.0, 0.0, 0.0, 0.0, 0.0, 0.0, 0.0, 0.0, 0.0, 0.0, 0.0, 0.0, 0.0, 0.0, 0.0, 0.0, 0.0, 0.0, 0.0, 0.0, 0.0, 0.0, 0.0, 0.8157, 0.2497, 0.0, 0.0, 0.0, 0.0, 0.0, 0.0, 0.0, 0.0, 0.0, 0.0, 0.0, 0.0, 0.0, 0.0, 0.0, 0.0, 0.0, 0.0, 0.0, 0.0, 0.0, 0.0, 0.0, 0.0, 0.0, 0.0, 0.0, 0.0, 0.0, 0.0, 0.0, 0.0, 0.0, 0.0, 0.0, 0.0, 0.0, 0.0, 0.0, 0.0, 0.0, 0.0, 0.0, 0.0, 0.8157, 0.1812, 0.0, 0.0, 0.0, 0.0, 0.0, 0.0, 0.0, 0.0, 0.0, 0.0, 0.0, 0.0, 0.0, 0.0, 0.0, 0.0, 0.0, 0.0, 0.0, 0.0, 0.0, 0.0, 0.0, 0.0, 0.0, 0.0, 0.0, 0.0, 0.0, 0.0, 0.0, 0.0, 0.0, 0.0, 0.0, 0.0, 0.0, 0.0, 0.0, 0.0, 0.0, 0.0, 0.8157, 0.1793, 0.0, 0.0, 0.0, 0.0, 0.0, 0.0, 0.0, 0.0, 0.0, 0.0, 0.0, 0.0, 0.0, 0.0, 0.0, 0.0, 0.0, 0.0, 0.0, 0.0, 0.0, 0.0, 0.0, 0.0, 0.0, 0.0, 0.8157, 0.1913, 0.0, 0.0, 0.0, 0.0, 0.0, 0.0, 0.0, 0.0, 0.0, 0.0, 0.0, 0.0, 0.0, 0.0, 0.0, 0.0, 0.0, 0.0, 0.0, 0.0, 0.0, 0.0, 0.0, 0.0, 0.0, 0.0, 0.0, 0.0, 0.0, 0.0, 0.0, 0.0, 0.0, 0.0, 0.0, 0.0, 0.0, 0.0, 0.0, 0.0, 0.0, 0.0, 0.0, 0.0, 0.0, 0.0, 0.0, 0.0, 0.0, 0.0, 0.0, 0.0, 0.0, 0.0, 0.0, 0.0, 0.0, 0.0, 0.0, 0.0, 0.0, 0.0, 0.0, 0.0, 0.0, 0.0, 0.0, 0.0, 0.0, 0.0, 0.0, 0.0, 0.0, 0.0, 0.0, 0.0, 0.0, 0.0, 0.0, 0.0, 0.0, 0.0, 0.0, 0.0, 0.0, 0.0, 0.0, 0.0, 0.0, 0.0, 0.0, 0.0, 0.0, 0.0, 0.0, 0.0, 0.0, 0.0, 0.0, 0.0, 0.0, 0.0, 0.0, 0.0, 0.0, 0.0, 0.0, 0.0, 0.0, 0.0, 0.0, 0.0, 0.0, 0.0, 0.0, 0.0, 0.0, 0.0, 0.0, 0.0, 0.0, 0.0, 0.0, 0.0, 0.0, 0.0, 0.8157, 0.1756, 0.0, 0.0])
me_chest.use_remesh_preserve_volume = False
me_chest.use_remesh_preserve_attributes = False
me_chest.use_mirror_vertex_groups = False
me_chest.update()
me_cube = bpy.data.meshes.new('Cube')
me_cube.from_pydata([(1.0, 1.0, -1.0), (1.0, -1.0, -1.0), (-1.0, -1.0, -1.0), (-1.0, 1.0, -1.0), (1.0, 1.0, 1.0), (1.0, -1.0, 1.0), (-1.0, -1.0, 1.0), (-1.0, 1.0, 1.0)], [], [(0, 1, 2, 3), (4, 7, 6, 5), (0, 4, 5, 1), (1, 5, 6, 2), (2, 6, 7, 3), (4, 0, 3, 7)])
me_cube.materials.append(mat_material)
me_cube.use_remesh_preserve_volume = False
me_cube.use_remesh_preserve_attributes = False
me_cube.use_mirror_vertex_groups = False
me_cube.update()

# ---- objects
ob_mask = bpy.data.objects.new('mask', me_chest)
ob_cube = bpy.data.objects.new('Cube', me_cube)
ob_lamp = bpy.data.objects.new('Lamp', light_lamp)
ob_camera = bpy.data.objects.new('Camera', cam_camera)

# ---- transforms, parenting, visibility, modifiers, constraints
ob_mask.location = (0.6635, -19.53, -26.81)
ob_mask.rotation_euler = (1.571, -0.0, 0.0)
ob_mask.lineart.crease_threshold = 0.0
_vg = ob_mask.vertex_groups.new(name='Group')
ob_cube.location = (0.0, 0.0, 0.0)
ob_cube.lock_rotations_4d = False
ob_cube.empty_display_type = 'ARROWS'
ob_cube.lineart.crease_threshold = 0.0
ob_lamp.location = (4.076, 1.005, 5.904)
ob_lamp.rotation_euler = (0.6503, 0.05522, 1.866)
ob_lamp.lock_rotations_4d = False
ob_lamp.empty_display_type = 'ARROWS'
ob_lamp.color = (0.0, 0.0, 0.0, 0.0)
ob_lamp.lineart.crease_threshold = 0.0
ob_camera.location = (7.481, -6.508, 5.344)
ob_camera.rotation_euler = (1.109, 0.01082, 0.8149)
ob_camera.lock_rotations_4d = False
ob_camera.empty_display_type = 'ARROWS'
ob_camera.color = (0.0, 0.0, 0.0, 0.0)
ob_camera.display_type = 'WIRE'
ob_camera.lineart.crease_threshold = 0.0

# ---- collection membership
col_collection_1.objects.link(ob_mask)
col_collection_1.objects.link(ob_cube)
col_collection_1.objects.link(ob_lamp)
col_collection_1.objects.link(ob_camera)

# ---- scene / render settings (as saved in the file)
scene.camera = ob_camera
scene.frame_start = 1; scene.frame_end = 250; scene.frame_set(1)
scene.render.engine = 'BLENDER_EEVEE_NEXT'
scene.render.image_settings.color_mode = 'RGB'
scene.render.image_settings.compression = 90
scene.render.resolution_percentage = 50
scene.render.dither_intensity = 0.0
scene.cycles.use_denoising = False
scene.cycles.samples = 10
scene.cycles.sampling_pattern = 'TABULATED_SOBOL'
scene.cycles.light_sampling_threshold = 0.0
scene.cycles.use_adaptive_sampling = False
scene.cycles.use_light_tree = False
scene.cycles.blur_glossy = 0.0
scene.cycles.volume_bounces = 1
scene.cycles.pixel_filter_type = 'GAUSSIAN'
scene.cycles.sample_clamp_indirect = 0.0
scene.view_settings.view_transform = 'Standard'
bpy.context.view_layer.update()
